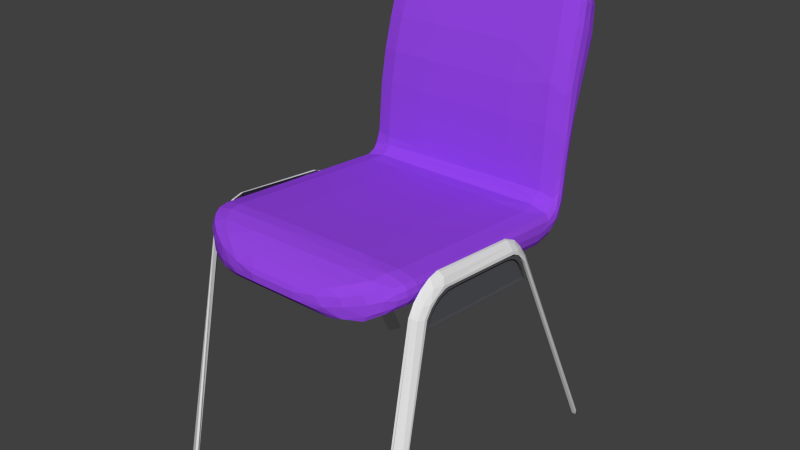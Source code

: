 # Source: chair.blend  (saved by Blender 2.80.41; exported with 4.5.12 LTS)
import bpy
from mathutils import Matrix  # noqa: F401  (used for matrix-valued properties, if any)

bpy.ops.wm.read_factory_settings(use_empty=True)
scene = bpy.context.scene
scene.name = 'Scene'

# ---- collections
col_collection_1 = bpy.data.collections.new('Collection 1'); scene.collection.children.link(col_collection_1)

# ---- materials (node trees are filled in below, after node groups)
mat_material = bpy.data.materials.new('Material')
mat_material.alpha_threshold = 0.0
mat_material.use_transparent_shadow = False
mat_material.roughness = 0.5
mat_material.specular_intensity = 1.0
mat_black = bpy.data.materials.new('black')
mat_black.alpha_threshold = 0.0
mat_black.use_transparent_shadow = False
mat_black.diffuse_color = (0.09618, 0.0968, 0.1065, 1.0)
mat_black.specular_color = (0.35, 0.35, 0.35)
mat_black.roughness = 0.5
mat_black.specular_intensity = 0.125
mat_purple_001 = bpy.data.materials.new('purple.001')
mat_purple_001.alpha_threshold = 0.0
mat_purple_001.use_transparent_shadow = False
mat_purple_001.diffuse_color = (0.3094, 0.06279, 0.8, 1.0)
mat_purple_001.roughness = 0.5
mat_purple_001.specular_intensity = 0.1944

# ---- material node trees

# ---- world
world_world = bpy.data.worlds.new('World'); scene.world = world_world
world_world.color = (0.05088, 0.05088, 0.05088)
world_world.use_sun_shadow = False
world_world.sun_shadow_jitter_overblur = 0.0
world_world.cycles.sampling_method = 'NONE'
world_world.cycles.sample_map_resolution = 256

# ---- meshes
me_chair_001_002 = bpy.data.meshes.new('Chair_001.002')
me_chair_001_002.from_pydata([(260.7, -11.25, 206.9), (263.2, -11.87, 201.9), (251.7, -10.55, 212.6), (241.5, -10.16, 215.8), (236.0, -10.32, 214.4), (238.5, -10.94, 209.4), (247.5, -11.64, 203.7), (257.7, -12.03, 200.5), (252.4, 392.2, 113.1), (252.2, 393.5, 118.6), (246.5, 395.5, 127.4), (238.5, 397.1, 134.4), (233.0, 397.3, 135.4), (233.1, 396.1, 129.9), (238.9, 394.0, 121.1), (246.8, 392.4, 114.1), (252.2, 399.5, 116.8), (252.3, 397.7, 111.5), (246.5, 402.6, 125.4), (238.5, 405.0, 132.1), (233.0, 405.3, 133.1), (233.1, 403.4, 127.8), (238.8, 400.4, 119.3), (246.8, 398.0, 112.5), (252.1, 405.2, 114.4), (252.3, 402.7, 109.4), (246.4, 409.2, 122.6), (238.5, 412.3, 129.0), (233.0, 412.8, 130.0), (233.1, 410.3, 124.9), (238.8, 406.3, 116.8), (246.7, 403.2, 110.3), (252.1, 410.4, 111.5), (252.2, 407.4, 106.7), (246.4, 415.2, 119.2), (238.5, 419.0, 125.3), (232.9, 419.6, 126.2), (233.1, 416.6, 121.4), (238.8, 411.8, 113.8), (246.7, 408.0, 107.7), (252.1, 415.2, 108.2), (252.2, 411.7, 103.7), (246.4, 420.8, 115.3), (238.5, 425.2, 121.0), (232.9, 425.9, 121.8), (233.1, 422.4, 117.4), (238.8, 416.8, 110.2), (246.7, 412.4, 104.6), (252.1, 419.6, 104.4), (252.2, 415.7, 100.3), (246.4, 425.8, 111.0), (238.5, 430.8, 116.2), (232.9, 431.5, 117.0), (233.1, 427.6, 112.9), (238.7, 421.4, 106.3), (246.7, 416.4, 101.1), (252.1, 427.2, 95.82), (252.2, 422.6, 92.45), (246.4, 434.5, 101.2), (238.5, 440.2, 105.5), (232.9, 441.1, 106.2), (233.1, 436.6, 102.8), (238.8, 429.3, 97.38), (246.7, 423.5, 93.1), (252.1, 433.0, 86.59), (252.3, 428.0, 83.97), (246.4, 441.0, 90.77), (238.4, 447.4, 94.08), (232.9, 448.3, 94.58), (233.0, 443.3, 91.97), (238.8, 435.3, 87.78), (246.7, 428.9, 84.47), (252.1, 437.0, 77.39), (252.3, 431.6, 75.59), (246.4, 445.5, 80.28), (238.4, 452.3, 82.56), (232.8, 453.3, 82.89), (233.0, 447.9, 81.08), (238.8, 439.4, 78.2), (246.8, 432.6, 75.92), (252.2, 439.1, 69.03), (252.4, 433.5, 68.18), (246.4, 448.0, 70.38), (238.3, 455.0, 71.44), (232.8, 456.0, 71.59), (233.0, 450.4, 70.74), (238.8, 441.5, 69.39), (246.8, 434.5, 68.33), (252.2, 439.5, 62.38), (252.5, 433.9, 62.87), (246.3, 448.4, 61.62), (238.2, 455.4, 61.01), (232.7, 456.3, 60.93), (246.9, 434.9, 62.78), (253.9, 420.2, -82.7), (252.9, 425.7, -83.2), (245.8, 433.7, -83.94), (236.9, 439.5, -84.47), (231.2, 439.7, -84.49), (248.3, 420.4, -82.72), (252.9, 425.2, -89.22), (254.0, 419.7, -88.68), (245.8, 433.2, -90.01), (236.8, 439.0, -90.59), (231.2, 439.1, -90.6), (248.3, 419.9, -88.7), (252.9, 424.5, -95.02), (254.0, 419.1, -94.11), (245.8, 432.4, -96.33), (236.8, 438.1, -97.28), (231.2, 438.2, -97.31), (248.4, 419.2, -94.14), (253.0, 423.3, -100.7), (254.0, 418.0, -99.21), (245.8, 431.0, -102.8), (236.8, 436.5, -104.4), (231.1, 436.7, -104.4), (248.4, 418.1, -99.25), (253.0, 421.4, -106.3), (254.1, 416.3, -104.1), (245.8, 428.7, -109.5), (236.7, 433.9, -111.8), (231.1, 434.0, -111.8), (248.4, 416.4, -104.2), (253.0, 418.4, -112.0), (254.1, 413.7, -109.1), (245.8, 425.1, -116.2), (236.7, 430.0, -119.3), (231.1, 430.1, -119.3), (248.4, 413.8, -109.1), (253.0, 413.6, -118.5), (254.1, 409.4, -114.8), (245.8, 419.6, -123.7), (236.7, 423.8, -127.5), (231.1, 423.9, -127.6), (248.4, 409.5, -114.9), (253.0, 406.7, -125.2), (254.1, 403.1, -121.0), (245.8, 411.9, -131.2), (236.8, 415.6, -135.6), (231.1, 415.7, -135.7), (232.2, 412.1, -131.4), (239.4, 406.9, -125.4), (248.5, 403.2, -121.1), (253.1, 397.4, -132.2), (254.2, 394.4, -127.6), (245.9, 401.8, -138.8), (236.8, 405.0, -143.5), (231.2, 405.1, -143.6), (232.3, 402.0, -139.0), (239.5, 397.6, -132.4), (248.5, 394.4, -127.7), (253.1, 385.3, -139.5), (254.2, 382.7, -134.6), (245.9, 389.1, -146.4), (236.9, 391.7, -151.4), (231.2, 391.8, -151.5), (232.3, 389.2, -146.7), (239.5, 385.4, -139.7), (248.6, 382.7, -134.7), (253.2, 369.9, -147.0), (254.3, 367.6, -142.0), (246.0, 373.2, -154.2), (236.9, 375.5, -159.4), (231.3, 375.5, -159.5), (232.4, 373.2, -154.5), (239.6, 370.0, -147.2), (248.7, 367.7, -142.1), (261.9, -6.061, -321.4), (260.3, -3.723, -326.2), (252.4, -0.5896, -332.8), (242.9, 1.503, -337.2), (237.3, 1.331, -336.8), (238.9, -1.007, -331.9), (246.7, -4.141, -325.4), (256.3, -6.233, -321.0)], [], [(89, 94, 101, 107, 106, 100, 95, 88), (1, 8, 9, 0), (0, 9, 10, 2), (2, 10, 11, 3), (3, 11, 12, 4), (4, 12, 13, 5), (5, 13, 14, 6), (6, 14, 15, 7), (7, 15, 8, 1), (16, 9, 8, 17), (18, 10, 9, 16), (19, 11, 10, 18), (20, 12, 11, 19), (21, 13, 12, 20), (22, 14, 13, 21), (23, 15, 14, 22), (17, 8, 15, 23), (24, 16, 17, 25), (26, 18, 16, 24), (27, 19, 18, 26), (28, 20, 19, 27), (29, 21, 20, 28), (30, 22, 21, 29), (31, 23, 22, 30), (25, 17, 23, 31), (32, 24, 25, 33), (34, 26, 24, 32), (35, 27, 26, 34), (36, 28, 27, 35), (37, 29, 28, 36), (38, 30, 29, 37), (39, 31, 30, 38), (33, 25, 31, 39), (40, 32, 33, 41), (42, 34, 32, 40), (43, 35, 34, 42), (44, 36, 35, 43), (45, 37, 36, 44), (46, 38, 37, 45), (47, 39, 38, 46), (41, 33, 39, 47), (48, 40, 41, 49), (50, 42, 40, 48), (51, 43, 42, 50), (52, 44, 43, 51), (53, 45, 44, 52), (54, 46, 45, 53), (55, 47, 46, 54), (49, 41, 47, 55), (56, 48, 49, 57), (58, 50, 48, 56), (59, 51, 50, 58), (60, 52, 51, 59), (61, 53, 52, 60), (62, 54, 53, 61), (63, 55, 54, 62), (57, 49, 55, 63), (64, 56, 57, 65), (66, 58, 56, 64), (67, 59, 58, 66), (68, 60, 59, 67), (70, 62, 61, 69), (65, 57, 63, 71), (72, 64, 65, 73), (74, 66, 64, 72), (75, 67, 66, 74), (76, 68, 67, 75), (78, 70, 69, 77), (73, 65, 71, 79), (80, 72, 73, 81), (82, 74, 72, 80), (83, 75, 74, 82), (84, 76, 75, 83), (86, 78, 77, 85), (81, 73, 79, 87), (88, 80, 81, 89), (90, 82, 80, 88), (91, 83, 82, 90), (92, 84, 83, 91), (89, 81, 87, 93), (101, 94, 99, 105), (88, 95, 100, 106, 108, 102, 96, 90), (90, 96, 102, 108, 109, 103, 97, 91), (91, 97, 103, 109, 110, 104, 98, 92), (107, 101, 105, 111), (112, 106, 107, 113), (114, 108, 106, 112), (115, 109, 108, 114), (116, 110, 109, 115), (113, 107, 111, 117), (118, 112, 113, 119), (120, 114, 112, 118), (121, 115, 114, 120), (122, 116, 115, 121), (119, 113, 117, 123), (124, 118, 119, 125), (126, 120, 118, 124), (127, 121, 120, 126), (128, 122, 121, 127), (125, 119, 123, 129), (130, 124, 125, 131), (132, 126, 124, 130), (133, 127, 126, 132), (134, 128, 127, 133), (131, 125, 129, 135), (136, 130, 131, 137), (138, 132, 130, 136), (139, 133, 132, 138), (140, 134, 133, 139), (137, 131, 135, 143), (144, 136, 137, 145), (146, 138, 136, 144), (147, 139, 138, 146), (148, 140, 139, 147), (150, 142, 141, 149), (151, 143, 142, 150), (145, 137, 143, 151), (152, 144, 145, 153), (154, 146, 144, 152), (155, 147, 146, 154), (156, 148, 147, 155), (157, 149, 148, 156), (158, 150, 149, 157), (159, 151, 150, 158), (153, 145, 151, 159), (160, 152, 153, 161), (162, 154, 152, 160), (163, 155, 154, 162), (164, 156, 155, 163), (165, 157, 156, 164), (166, 158, 157, 165), (167, 159, 158, 166), (161, 153, 159, 167), (161, 168, 169, 160), (160, 169, 170, 162), (162, 170, 171, 163), (163, 171, 172, 164), (164, 172, 173, 165), (165, 173, 174, 166), (166, 174, 175, 167), (167, 175, 168, 161)])
_uv = me_chair_001_002.uv_layers.new(name='UVMap')
_uv.uv.foreach_set('vector', [0.473, 0.3498, 0.5705, 0.3607, 0.5745, 0.361, 0.5781, 0.3615, 0.5787, 0.3572, 0.5749, 0.3567, 0.5708, 0.3563, 0.4734, 0.3453, 0.4029, 0.6818, 0.4394, 0.3828, 0.4357, 0.3818, 0.3995, 0.6813, 0.3995, 0.6813, 0.4357, 0.3818, 0.4298, 0.3802, 0.3956, 0.6808, 0.3956, 0.6808, 0.4298, 0.3802, 0.4252, 0.379, 0.3935, 0.6805, 0.3935, 0.6805, 0.4252, 0.379, 0.4245, 0.3788, 0.3944, 0.6806, 0.386, 0.986, 0.4137, 0.7511, 0.4171, 0.7518, 0.3891, 0.9863, 0.3891, 0.9863, 0.4171, 0.7518, 0.4225, 0.7531, 0.3927, 0.9868, 0.3927, 0.9868, 0.4225, 0.7531, 0.4268, 0.7541, 0.3946, 0.987, 0.4037, 0.6819, 0.4387, 0.3827, 0.4394, 0.3828, 0.4029, 0.6818, 0.4369, 0.377, 0.4357, 0.3818, 0.4394, 0.3828, 0.4405, 0.3785, 0.4312, 0.3746, 0.4298, 0.3802, 0.4357, 0.3818, 0.4369, 0.377, 0.4267, 0.3727, 0.4252, 0.379, 0.4298, 0.3802, 0.4312, 0.3746, 0.426, 0.3724, 0.4245, 0.3788, 0.4252, 0.379, 0.4267, 0.3727, 0.4184, 0.7473, 0.4171, 0.7518, 0.4137, 0.7511, 0.4151, 0.7461, 0.4237, 0.7492, 0.4225, 0.7531, 0.4171, 0.7518, 0.4184, 0.7473, 0.4278, 0.7506, 0.4268, 0.7541, 0.4225, 0.7531, 0.4237, 0.7492, 0.4405, 0.3785, 0.4394, 0.3828, 0.4387, 0.3827, 0.4398, 0.3782, 0.4385, 0.3726, 0.4369, 0.377, 0.4405, 0.3785, 0.4419, 0.3745, 0.433, 0.3694, 0.4312, 0.3746, 0.4369, 0.377, 0.4385, 0.3726, 0.4287, 0.3669, 0.4267, 0.3727, 0.4312, 0.3746, 0.433, 0.3694, 0.4281, 0.3665, 0.426, 0.3724, 0.4267, 0.3727, 0.4287, 0.3669, 0.4202, 0.7431, 0.4184, 0.7473, 0.4151, 0.7461, 0.417, 0.7415, 0.4252, 0.7455, 0.4237, 0.7492, 0.4184, 0.7473, 0.4202, 0.7431, 0.4292, 0.7474, 0.4278, 0.7506, 0.4237, 0.7492, 0.4252, 0.7455, 0.4419, 0.3745, 0.4405, 0.3785, 0.4398, 0.3782, 0.4412, 0.3741, 0.4404, 0.3684, 0.4385, 0.3726, 0.4419, 0.3745, 0.4436, 0.3708, 0.4353, 0.3646, 0.433, 0.3694, 0.4385, 0.3726, 0.4404, 0.3684, 0.4312, 0.3616, 0.4287, 0.3669, 0.433, 0.3694, 0.4353, 0.3646, 0.4306, 0.3611, 0.4281, 0.3665, 0.4287, 0.3669, 0.4312, 0.3616, 0.4223, 0.7392, 0.4202, 0.7431, 0.417, 0.7415, 0.4194, 0.7373, 0.4271, 0.7421, 0.4252, 0.7455, 0.4202, 0.7431, 0.4223, 0.7392, 0.4308, 0.7445, 0.4292, 0.7474, 0.4252, 0.7455, 0.4271, 0.7421, 0.4436, 0.3708, 0.4419, 0.3745, 0.4412, 0.3741, 0.443, 0.3703, 0.4427, 0.3646, 0.4404, 0.3684, 0.4436, 0.3708, 0.4457, 0.3674, 0.4379, 0.3602, 0.4353, 0.3646, 0.4404, 0.3684, 0.4427, 0.3646, 0.4341, 0.3567, 0.4312, 0.3616, 0.4353, 0.3646, 0.4379, 0.3602, 0.4336, 0.3561, 0.4306, 0.3611, 0.4312, 0.3616, 0.4341, 0.3567, 0.4248, 0.7356, 0.4223, 0.7392, 0.4194, 0.7373, 0.4221, 0.7334, 0.4293, 0.739, 0.4271, 0.7421, 0.4223, 0.7392, 0.4248, 0.7356, 0.4327, 0.7418, 0.4308, 0.7445, 0.4271, 0.7421, 0.4293, 0.739, 0.4457, 0.3674, 0.4436, 0.3708, 0.443, 0.3703, 0.4451, 0.3668, 0.4452, 0.3611, 0.4427, 0.3646, 0.4457, 0.3674, 0.448, 0.3642, 0.4408, 0.3562, 0.4379, 0.3602, 0.4427, 0.3646, 0.4452, 0.3611, 0.4373, 0.3523, 0.4341, 0.3567, 0.4379, 0.3602, 0.4408, 0.3562, 0.4368, 0.3517, 0.4336, 0.3561, 0.4341, 0.3567, 0.4373, 0.3523, 0.4276, 0.7324, 0.4248, 0.7356, 0.4221, 0.7334, 0.4251, 0.73, 0.4317, 0.7362, 0.4293, 0.739, 0.4248, 0.7356, 0.4276, 0.7324, 0.4349, 0.7393, 0.4327, 0.7418, 0.4293, 0.739, 0.4317, 0.7362, 0.448, 0.3642, 0.4457, 0.3674, 0.4451, 0.3668, 0.4475, 0.3636, 0.451, 0.3551, 0.4452, 0.3611, 0.448, 0.3642, 0.4532, 0.3587, 0.4473, 0.3493, 0.4408, 0.3562, 0.4452, 0.3611, 0.451, 0.3551, 0.4445, 0.3448, 0.4373, 0.3523, 0.4408, 0.3562, 0.4473, 0.3493, 0.444, 0.3441, 0.4368, 0.3517, 0.4373, 0.3523, 0.4445, 0.3448, 0.4338, 0.7268, 0.4276, 0.7324, 0.4251, 0.73, 0.4318, 0.724, 0.4372, 0.7314, 0.4317, 0.7362, 0.4276, 0.7324, 0.4338, 0.7268, 0.4398, 0.7349, 0.4349, 0.7393, 0.4317, 0.7362, 0.4372, 0.7314, 0.4532, 0.3587, 0.448, 0.3642, 0.4475, 0.3636, 0.4528, 0.358, 0.4571, 0.3505, 0.451, 0.3551, 0.4532, 0.3587, 0.4589, 0.3545, 0.4543, 0.3441, 0.4473, 0.3493, 0.451, 0.3551, 0.4571, 0.3505, 0.4521, 0.3391, 0.4445, 0.3448, 0.4473, 0.3493, 0.4543, 0.3441, 0.4518, 0.3383, 0.444, 0.3441, 0.4445, 0.3448, 0.4521, 0.3391, 0.4431, 0.7276, 0.4372, 0.7314, 0.4338, 0.7268, 0.4405, 0.7227, 0.4589, 0.3545, 0.4532, 0.3587, 0.4528, 0.358, 0.4586, 0.3537, 0.4633, 0.3474, 0.4571, 0.3505, 0.4589, 0.3545, 0.4645, 0.3516, 0.4614, 0.3406, 0.4543, 0.3441, 0.4571, 0.3505, 0.4633, 0.3474, 0.4598, 0.3352, 0.4521, 0.3391, 0.4543, 0.3441, 0.4614, 0.3406, 0.4596, 0.3344, 0.4518, 0.3383, 0.4521, 0.3391, 0.4598, 0.3352, 0.449, 0.7251, 0.4431, 0.7276, 0.4405, 0.7227, 0.4472, 0.7198, 0.4645, 0.3516, 0.4589, 0.3545, 0.4586, 0.3537, 0.4643, 0.3508, 0.4689, 0.3457, 0.4633, 0.3474, 0.4645, 0.3516, 0.4695, 0.3501, 0.468, 0.3386, 0.4614, 0.3406, 0.4633, 0.3474, 0.4689, 0.3457, 0.4673, 0.333, 0.4598, 0.3352, 0.4614, 0.3406, 0.468, 0.3386, 0.4672, 0.3322, 0.4596, 0.3344, 0.4598, 0.3352, 0.4673, 0.333, 0.4545, 0.7238, 0.449, 0.7251, 0.4472, 0.7198, 0.4536, 0.7183, 0.4695, 0.3501, 0.4645, 0.3516, 0.4643, 0.3508, 0.4694, 0.3493, 0.4734, 0.3453, 0.4689, 0.3457, 0.4695, 0.3501, 0.473, 0.3498, 0.4739, 0.3383, 0.468, 0.3386, 0.4689, 0.3457, 0.4734, 0.3453, 0.4743, 0.3328, 0.4673, 0.333, 0.468, 0.3386, 0.4739, 0.3383, 0.4743, 0.332, 0.4672, 0.3322, 0.4673, 0.333, 0.4743, 0.3328, 0.473, 0.3498, 0.4695, 0.3501, 0.4694, 0.3493, 0.4731, 0.349, 0.5745, 0.361, 0.5705, 0.3607, 0.5705, 0.3605, 0.5745, 0.3609, 0.4734, 0.3453, 0.5708, 0.3563, 0.5749, 0.3567, 0.5787, 0.3572, 0.5796, 0.351, 0.5754, 0.3503, 0.5713, 0.35, 0.4739, 0.3383, 0.4739, 0.3383, 0.5713, 0.35, 0.5754, 0.3503, 0.5796, 0.351, 0.5802, 0.3465, 0.5758, 0.3458, 0.5717, 0.3454, 0.4743, 0.3328, 0.4743, 0.3328, 0.5717, 0.3454, 0.5758, 0.3458, 0.5802, 0.3465, 0.5803, 0.3464, 0.5758, 0.3456, 0.5717, 0.3452, 0.4743, 0.332, 0.5781, 0.3615, 0.5745, 0.361, 0.5745, 0.3609, 0.5781, 0.3614, 0.5825, 0.3582, 0.5787, 0.3572, 0.5781, 0.3615, 0.5815, 0.3624, 0.584, 0.3521, 0.5796, 0.351, 0.5787, 0.3572, 0.5825, 0.3582, 0.585, 0.3477, 0.5802, 0.3465, 0.5796, 0.351, 0.584, 0.3521, 0.585, 0.3476, 0.5803, 0.3464, 0.5802, 0.3465, 0.585, 0.3477, 0.5815, 0.3624, 0.5781, 0.3615, 0.5781, 0.3614, 0.5816, 0.3623, 0.5863, 0.3597, 0.5825, 0.3582, 0.5815, 0.3624, 0.5848, 0.3638, 0.5884, 0.3539, 0.584, 0.3521, 0.5825, 0.3582, 0.5863, 0.3597, 0.5899, 0.3498, 0.585, 0.3477, 0.584, 0.3521, 0.5884, 0.3539, 0.59, 0.3497, 0.585, 0.3476, 0.585, 0.3477, 0.5899, 0.3498, 0.5848, 0.3638, 0.5815, 0.3624, 0.5816, 0.3623, 0.5849, 0.3637, 0.5901, 0.3621, 0.5863, 0.3597, 0.5848, 0.3638, 0.5881, 0.3658, 0.5929, 0.3567, 0.5884, 0.3539, 0.5863, 0.3597, 0.5901, 0.3621, 0.595, 0.3529, 0.5899, 0.3498, 0.5884, 0.3539, 0.5929, 0.3567, 0.595, 0.3528, 0.59, 0.3497, 0.5899, 0.3498, 0.595, 0.3529, 0.5881, 0.3658, 0.5848, 0.3638, 0.5849, 0.3637, 0.5882, 0.3657, 0.5944, 0.3659, 0.5901, 0.3621, 0.5881, 0.3658, 0.592, 0.3692, 0.5979, 0.3612, 0.5929, 0.3567, 0.5901, 0.3621, 0.5944, 0.3659, 0.6005, 0.3578, 0.595, 0.3529, 0.5929, 0.3567, 0.5979, 0.3612, 0.6005, 0.3577, 0.595, 0.3528, 0.595, 0.3529, 0.6005, 0.3578, 0.592, 0.3692, 0.5881, 0.3658, 0.5882, 0.3657, 0.592, 0.3691, 0.5989, 0.3713, 0.5944, 0.3659, 0.592, 0.3692, 0.5961, 0.3742, 0.603, 0.3672, 0.5979, 0.3612, 0.5944, 0.3659, 0.5989, 0.3713, 0.6059, 0.3643, 0.6005, 0.3578, 0.5979, 0.3612, 0.603, 0.3672, 0.6059, 0.3642, 0.6005, 0.3577, 0.6005, 0.3578, 0.6059, 0.3643, 0.5961, 0.3742, 0.592, 0.3692, 0.592, 0.3691, 0.5962, 0.3741, 0.6036, 0.3787, 0.5989, 0.3713, 0.5961, 0.3742, 0.6005, 0.3811, 0.608, 0.3752, 0.603, 0.3672, 0.5989, 0.3713, 0.6036, 0.3787, 0.6112, 0.3727, 0.6059, 0.3643, 0.603, 0.3672, 0.608, 0.3752, 0.6113, 0.3726, 0.6059, 0.3642, 0.6059, 0.3643, 0.6112, 0.3727, 0.579, 0.7509, 0.5746, 0.7452, 0.5784, 0.742, 0.583, 0.7482, 0.576, 0.7529, 0.572, 0.7474, 0.5746, 0.7452, 0.579, 0.7509, 0.6005, 0.3811, 0.5961, 0.3742, 0.5962, 0.3741, 0.6006, 0.3811, 0.6085, 0.3883, 0.6036, 0.3787, 0.6005, 0.3811, 0.6052, 0.3904, 0.6132, 0.3853, 0.608, 0.3752, 0.6036, 0.3787, 0.6085, 0.3883, 0.6165, 0.3832, 0.6112, 0.3727, 0.608, 0.3752, 0.6132, 0.3853, 0.6166, 0.3832, 0.6113, 0.3726, 0.6112, 0.3727, 0.6165, 0.3832, 0.5878, 0.7561, 0.583, 0.7482, 0.5859, 0.7463, 0.5908, 0.7545, 0.5835, 0.7584, 0.579, 0.7509, 0.583, 0.7482, 0.5878, 0.7561, 0.5804, 0.7601, 0.576, 0.7529, 0.579, 0.7509, 0.5835, 0.7584, 0.6052, 0.3904, 0.6005, 0.3811, 0.6006, 0.3811, 0.6053, 0.3904, 0.6135, 0.4005, 0.6085, 0.3883, 0.6052, 0.3904, 0.6102, 0.4023, 0.6184, 0.3979, 0.6132, 0.3853, 0.6085, 0.3883, 0.6135, 0.4005, 0.6218, 0.3961, 0.6165, 0.3832, 0.6132, 0.3853, 0.6184, 0.3979, 0.6219, 0.3961, 0.6166, 0.3832, 0.6165, 0.3832, 0.6218, 0.3961, 0.5926, 0.7659, 0.5878, 0.7561, 0.5908, 0.7545, 0.5957, 0.7645, 0.5881, 0.7679, 0.5835, 0.7584, 0.5878, 0.7561, 0.5926, 0.7659, 0.5849, 0.7694, 0.5804, 0.7601, 0.5835, 0.7584, 0.5881, 0.7679, 0.6102, 0.4023, 0.6052, 0.3904, 0.6053, 0.3904, 0.6102, 0.4023, 0.6102, 0.4023, 0.7239, 0.6838, 0.7271, 0.6819, 0.6135, 0.4005, 0.6135, 0.4005, 0.7271, 0.6819, 0.7315, 0.6794, 0.6184, 0.3979, 0.6184, 0.3979, 0.7315, 0.6794, 0.7344, 0.6778, 0.6218, 0.3961, 0.6218, 0.3961, 0.7344, 0.6778, 0.7342, 0.6779, 0.6219, 0.3961, 0.5957, 0.7645, 0.6992, 0.9839, 0.6962, 0.9853, 0.5926, 0.7659, 0.5926, 0.7659, 0.6962, 0.9853, 0.6921, 0.9872, 0.5881, 0.7679, 0.5881, 0.7679, 0.6921, 0.9872, 0.6894, 0.9885, 0.5849, 0.7694, 0.6102, 0.4023, 0.7236, 0.6839, 0.7239, 0.6838, 0.6102, 0.4023])
me_chair_001_002.materials.append(mat_material)
me_chair_001_002.use_remesh_preserve_volume = False
me_chair_001_002.use_remesh_preserve_attributes = False
me_chair_001_002.use_mirror_vertex_groups = False
me_chair_001_002.update()
me_chair_001_001 = bpy.data.meshes.new('Chair_001.001')
me_chair_001_001.from_pydata([(254.3, 386.2, 112.5), (232.8, 386.2, 112.5), (232.8, 380.5, 113.0), (254.3, 380.5, 113.0), (254.3, 392.2, 111.3), (232.8, 392.2, 111.3), (254.3, 398.1, 109.3), (232.8, 398.1, 109.3), (254.3, 404.1, 106.2), (232.8, 404.1, 106.2), (254.3, 410.1, 102.0), (232.8, 410.1, 102.0), (254.3, 415.9, 96.42), (232.8, 415.9, 96.42), (254.3, 421.6, 89.38), (232.8, 421.6, 89.38), (254.3, 426.3, 81.46), (232.8, 426.3, 81.46), (254.3, 429.3, 73.35), (232.8, 429.3, 73.35), (254.3, 430.9, 65.1), (232.8, 430.9, 65.1), (254.3, 431.5, 56.73), (232.8, 431.5, 56.73), (254.3, 431.2, 48.28), (232.8, 431.2, 48.28), (254.3, 430.4, 39.76), (232.8, 430.4, 39.76), (254.3, 429.3, 31.21), (232.8, 429.3, 31.21), (254.3, 418.9, -78.7), (232.8, 418.9, -78.7), (254.3, 417.8, -85.15), (232.8, 417.8, -85.15), (254.3, 416.5, -91.54), (232.8, 416.5, -91.54), (254.3, 414.7, -97.83), (232.8, 414.7, -97.83), (254.3, 412.2, -104.0), (232.8, 412.2, -104.0), (254.3, 408.8, -109.9), (232.8, 408.8, -109.9), (254.3, 404.1, -115.5), (232.8, 404.1, -115.5), (254.3, 398.0, -120.9), (232.8, 398.0, -120.9), (254.3, 391.6, -125.5), (232.8, 391.6, -125.5), (254.3, 386.1, -129.2), (232.8, 386.1, -129.2), (254.3, 381.3, -132.1), (232.8, 381.3, -132.1), (254.3, 377.0, -134.4), (232.8, 377.0, -134.4), (254.3, 373.2, -136.2), (232.8, 373.2, -136.2), (254.3, 369.7, -137.7), (232.8, 369.7, -137.7), (254.3, 366.3, -139.0), (232.8, 366.3, -139.0), (254.3, 362.9, -140.4), (232.8, 362.9, -140.4), (254.3, 360.3, -141.1), (232.8, 360.3, -141.1), (254.3, 358.3, -141.1), (232.8, 358.3, -141.1), (254.3, 356.8, -140.6), (232.8, 356.8, -140.6), (254.3, 355.6, -139.6), (232.8, 355.6, -139.6), (254.3, 354.7, -138.5), (232.8, 354.7, -138.5), (254.3, 354.0, -137.2), (232.8, 354.0, -137.2), (247.6, 359.0, -136.4), (247.6, 359.1, -136.5), (247.6, 358.6, -135.9), (247.6, 359.8, -136.5), (247.6, 361.5, -136.0), (247.6, 364.6, -134.7), (247.6, 367.9, -133.4), (247.6, 371.3, -132.0), (247.6, 374.9, -130.3), (247.6, 379.0, -128.1), (247.6, 383.6, -125.3), (247.6, 389.0, -121.7), (247.6, 395.1, -117.2), (247.6, 400.8, -112.3), (247.6, 405.0, -107.2), (247.6, 408.1, -101.9), (247.6, 410.4, -96.33), (247.6, 412.0, -90.45), (247.6, 413.3, -84.31), (247.6, 414.3, -78.1), (247.6, 424.7, 31.73), (247.6, 383.9, 108.1), (247.6, 425.8, 40.28), (247.6, 426.6, 48.58), (247.6, 426.9, 56.66), (247.6, 426.3, 64.5), (247.6, 424.8, 72.08), (247.6, 422.1, 79.46), (247.6, 417.8, 86.74), (247.6, 412.5, 93.27), (247.6, 407.1, 98.39), (247.6, 401.7, 102.2), (247.6, 396.3, 105.0), (247.6, 390.9, 106.9), (247.6, 385.6, 108.0), (254.3, 383.9, 108.1), (254.3, 385.6, 108.0), (254.3, 390.9, 106.9), (254.3, 396.3, 105.0), (254.3, 401.7, 102.2), (254.3, 407.1, 98.39), (254.3, 412.5, 93.27), (254.3, 417.8, 86.74), (254.3, 422.1, 79.46), (254.3, 424.8, 72.08), (254.3, 426.3, 64.5), (254.3, 426.9, 56.66), (254.3, 426.6, 48.58), (254.3, 425.8, 40.28), (254.3, 424.7, 31.73), (254.3, 414.3, -78.1), (254.3, 413.3, -84.31), (254.3, 412.0, -90.45), (254.3, 410.4, -96.33), (254.3, 408.1, -101.9), (254.3, 405.0, -107.2), (254.3, 400.8, -112.3), (254.3, 395.1, -117.2), (254.3, 389.0, -121.7), (254.3, 383.6, -125.3), (254.3, 379.0, -128.1), (254.3, 374.9, -130.3), (254.3, 371.3, -132.0), (254.3, 367.9, -133.4), (254.3, 364.6, -134.7), (254.3, 361.5, -136.0), (254.3, 359.8, -136.5), (254.3, 359.1, -136.5), (254.3, 359.0, -136.4), (254.3, 359.0, -136.4), (254.3, 358.6, -135.9)], [], [(0, 1, 2, 3), (4, 5, 1, 0), (6, 7, 5, 4), (8, 9, 7, 6), (10, 11, 9, 8), (12, 13, 11, 10), (14, 15, 13, 12), (16, 17, 15, 14), (18, 19, 17, 16), (20, 21, 19, 18), (22, 23, 21, 20), (24, 25, 23, 22), (26, 27, 25, 24), (28, 29, 27, 26), (30, 31, 29, 28), (32, 33, 31, 30), (34, 35, 33, 32), (36, 37, 35, 34), (38, 39, 37, 36), (40, 41, 39, 38), (42, 43, 41, 40), (44, 45, 43, 42), (46, 47, 45, 44), (48, 49, 47, 46), (109, 95, 108, 110), (51, 49, 48, 50, 52, 54, 55, 53), (62, 63, 61, 60), (64, 65, 63, 62), (66, 67, 65, 64), (68, 69, 67, 66), (70, 71, 69, 68), (72, 73, 71, 70), (123, 94, 93, 92, 125, 124), (57, 55, 54, 56, 58, 60, 61, 59), (123, 124, 125, 32, 30, 28, 26, 24, 121, 122), (3, 109, 110, 0), (0, 110, 111, 4), (4, 111, 112, 6), (6, 112, 113, 8), (8, 113, 114, 10), (10, 114, 115, 12), (12, 115, 116, 14), (14, 116, 117, 16), (16, 117, 118, 18), (18, 118, 119, 20), (20, 119, 120, 22), (22, 120, 121, 24), (32, 125, 126, 34), (34, 126, 127, 36), (36, 127, 128, 38), (38, 128, 129, 40), (40, 129, 130, 42), (42, 130, 131, 44), (44, 131, 132, 46), (46, 132, 133, 48), (48, 133, 134, 50), (50, 134, 135, 52), (52, 135, 136, 54), (54, 136, 137, 56), (56, 137, 138, 58), (58, 138, 139, 60), (60, 139, 140, 62), (62, 140, 141, 64), (64, 141, 142, 66), (66, 142, 143, 68), (68, 143, 144, 70), (70, 144, 72), (110, 108, 107, 111), (111, 107, 106, 112), (112, 106, 105, 113), (113, 105, 104, 114), (114, 104, 103, 115), (115, 103, 102, 116), (116, 102, 101, 117), (117, 101, 100, 118), (118, 100, 99, 119), (119, 99, 98, 120), (120, 98, 97, 121), (121, 97, 96, 122), (122, 96, 94, 123), (125, 92, 91, 126), (126, 91, 90, 127), (127, 90, 89, 128), (128, 89, 88, 129), (129, 88, 87, 130), (130, 87, 86, 131), (131, 86, 85, 132), (132, 85, 84, 133), (133, 84, 83, 134), (134, 83, 82, 135), (135, 82, 81, 136), (136, 81, 80, 137), (137, 80, 79, 138), (138, 79, 78, 139), (139, 78, 77, 140), (140, 77, 75, 141), (143, 74, 76, 144), (76, 95, 109, 144), (144, 109, 3, 72), (76, 75, 77, 78, 79, 80, 81, 82, 83, 84, 85, 86, 87, 88, 89, 90, 91, 92, 93, 94, 96, 97, 98, 99, 100, 101, 102, 103, 104, 105, 106, 107, 108, 95)])
_uv = me_chair_001_001.uv_layers.new(name='UVMap')
_uv.uv.foreach_set('vector', [0.7688, 0.4221, 0.7779, 0.4171, 0.7786, 0.4191, 0.7722, 0.4266, 0.7673, 0.4166, 0.7777, 0.4144, 0.7779, 0.4171, 0.7688, 0.4221, 0.7673, 0.411, 0.778, 0.4114, 0.7777, 0.4144, 0.7673, 0.4166, 0.7684, 0.4056, 0.7789, 0.4081, 0.778, 0.4114, 0.7673, 0.411, 0.7705, 0.4004, 0.7804, 0.4047, 0.7789, 0.4081, 0.7684, 0.4056, 0.7735, 0.3953, 0.7825, 0.4012, 0.7804, 0.4047, 0.7705, 0.4004, 0.7774, 0.3905, 0.7854, 0.3977, 0.7825, 0.4012, 0.7735, 0.3953, 0.7821, 0.3863, 0.7889, 0.3946, 0.7854, 0.3977, 0.7774, 0.3905, 0.787, 0.3831, 0.7925, 0.3923, 0.7889, 0.3946, 0.7821, 0.3863, 0.792, 0.3808, 0.7964, 0.3906, 0.7925, 0.3923, 0.787, 0.3831, 0.7971, 0.3792, 0.8004, 0.3894, 0.7964, 0.3906, 0.792, 0.3808, 0.8022, 0.3781, 0.8046, 0.3886, 0.8004, 0.3894, 0.7971, 0.3792, 0.8072, 0.3773, 0.8089, 0.3881, 0.8046, 0.3886, 0.8022, 0.3781, 0.8121, 0.3767, 0.8133, 0.3876, 0.8089, 0.3881, 0.8072, 0.3773, 0.868, 0.3712, 0.8688, 0.3819, 0.8133, 0.3876, 0.8121, 0.3767, 0.8722, 0.3709, 0.8721, 0.3817, 0.8688, 0.3819, 0.868, 0.3712, 0.8764, 0.371, 0.8754, 0.3817, 0.8721, 0.3817, 0.8722, 0.3709, 0.8807, 0.3714, 0.8787, 0.382, 0.8754, 0.3817, 0.8764, 0.371, 0.8851, 0.3724, 0.8819, 0.3827, 0.8787, 0.382, 0.8807, 0.3714, 0.8895, 0.3739, 0.8851, 0.3838, 0.8819, 0.3827, 0.8851, 0.3724, 0.8938, 0.3762, 0.8884, 0.3855, 0.8851, 0.3838, 0.8895, 0.3739, 0.8981, 0.3792, 0.8917, 0.3879, 0.8884, 0.3855, 0.8938, 0.3762, 0.902, 0.3824, 0.8947, 0.3905, 0.8917, 0.3879, 0.8981, 0.3792, 0.9051, 0.3855, 0.8971, 0.3929, 0.8947, 0.3905, 0.902, 0.3824, 0.7712, 0.3489, 0.7734, 0.3508, 0.7735, 0.3512, 0.7706, 0.3506, 0.899, 0.395, 0.8971, 0.3929, 0.9051, 0.3855, 0.9077, 0.3884, 0.9098, 0.3912, 0.9117, 0.394, 0.9019, 0.3986, 0.9006, 0.3969, 0.9157, 0.4067, 0.9052, 0.4045, 0.9048, 0.4034, 0.9155, 0.4034, 0.9152, 0.4096, 0.9054, 0.4054, 0.9052, 0.4045, 0.9157, 0.4067, 0.9142, 0.4121, 0.9054, 0.4062, 0.9054, 0.4054, 0.9152, 0.4096, 0.9126, 0.4144, 0.9051, 0.4067, 0.9054, 0.4062, 0.9142, 0.4121, 0.9105, 0.4162, 0.9047, 0.4072, 0.9051, 0.4067, 0.9126, 0.4144, 0.9081, 0.4174, 0.9043, 0.4075, 0.9047, 0.4072, 0.9105, 0.4162, 0.8119, 0.3743, 0.8115, 0.3709, 0.867, 0.3656, 0.8701, 0.365, 0.8709, 0.3683, 0.8675, 0.3689, 0.903, 0.4002, 0.9019, 0.3986, 0.9117, 0.394, 0.9133, 0.3969, 0.9146, 0.4, 0.9155, 0.4034, 0.9048, 0.4034, 0.9039, 0.4018, 0.8119, 0.3743, 0.8675, 0.3689, 0.8709, 0.3683, 0.8714, 0.3706, 0.868, 0.3712, 0.8121, 0.3767, 0.8076, 0.3771, 0.803, 0.3775, 0.803, 0.3751, 0.8074, 0.3748, 0.7686, 0.3475, 0.7712, 0.3489, 0.7706, 0.3506, 0.7685, 0.3507, 0.7685, 0.3507, 0.7706, 0.3506, 0.7707, 0.3541, 0.7685, 0.3543, 0.7685, 0.3543, 0.7707, 0.3541, 0.7715, 0.3574, 0.7694, 0.3581, 0.7694, 0.3581, 0.7715, 0.3574, 0.7731, 0.3607, 0.7711, 0.3618, 0.7711, 0.3618, 0.7731, 0.3607, 0.7753, 0.3639, 0.7735, 0.3653, 0.7735, 0.3653, 0.7753, 0.3639, 0.7782, 0.3669, 0.7766, 0.3686, 0.7766, 0.3686, 0.7782, 0.3669, 0.7819, 0.3699, 0.7805, 0.3718, 0.7805, 0.3718, 0.7819, 0.3699, 0.7859, 0.3723, 0.7849, 0.3744, 0.7849, 0.3744, 0.7859, 0.3723, 0.7901, 0.3739, 0.7894, 0.3761, 0.7894, 0.3761, 0.7901, 0.3739, 0.7943, 0.3748, 0.7939, 0.3771, 0.7939, 0.3771, 0.7943, 0.3748, 0.7986, 0.3752, 0.7985, 0.3775, 0.7985, 0.3775, 0.7986, 0.3752, 0.803, 0.3751, 0.803, 0.3775, 0.8714, 0.3706, 0.8709, 0.3683, 0.8742, 0.3676, 0.8748, 0.3698, 0.8748, 0.3698, 0.8742, 0.3676, 0.8774, 0.3666, 0.8782, 0.3687, 0.8782, 0.3687, 0.8774, 0.3666, 0.8805, 0.3652, 0.8816, 0.3673, 0.8816, 0.3673, 0.8805, 0.3652, 0.8835, 0.3635, 0.8849, 0.3654, 0.8849, 0.3654, 0.8835, 0.3635, 0.8864, 0.3611, 0.888, 0.3628, 0.888, 0.3628, 0.8864, 0.3611, 0.8892, 0.3581, 0.891, 0.3595, 0.891, 0.3595, 0.8892, 0.3581, 0.8916, 0.3548, 0.8935, 0.3561, 0.8935, 0.3561, 0.8916, 0.3548, 0.8936, 0.3519, 0.8956, 0.3531, 0.8956, 0.3531, 0.8936, 0.3519, 0.8952, 0.3493, 0.8972, 0.3504, 0.8972, 0.3504, 0.8952, 0.3493, 0.8964, 0.347, 0.8985, 0.348, 0.8985, 0.348, 0.8964, 0.347, 0.8974, 0.3448, 0.8996, 0.3457, 0.8996, 0.3457, 0.8974, 0.3448, 0.8982, 0.3428, 0.9004, 0.3434, 0.9004, 0.3434, 0.8982, 0.3428, 0.8988, 0.3406, 0.901, 0.341, 0.901, 0.341, 0.8988, 0.3406, 0.8991, 0.3384, 0.9014, 0.3386, 0.9014, 0.3386, 0.8991, 0.3384, 0.899, 0.3369, 0.9013, 0.3366, 0.9013, 0.3366, 0.899, 0.3369, 0.8987, 0.336, 0.9008, 0.3351, 0.9008, 0.3351, 0.8987, 0.336, 0.8983, 0.3354, 0.9001, 0.334, 0.9001, 0.334, 0.8983, 0.3354, 0.8977, 0.335, 0.8992, 0.3332, 0.8992, 0.3332, 0.8977, 0.335, 0.8968, 0.3345, 0.8983, 0.3326, 0.8983, 0.3326, 0.8968, 0.3345, 0.8973, 0.3321, 0.7706, 0.3506, 0.7735, 0.3512, 0.7738, 0.3537, 0.7707, 0.3541, 0.7707, 0.3541, 0.7738, 0.3537, 0.7746, 0.3564, 0.7715, 0.3574, 0.7715, 0.3574, 0.7746, 0.3564, 0.776, 0.3591, 0.7731, 0.3607, 0.7731, 0.3607, 0.776, 0.3591, 0.7779, 0.3618, 0.7753, 0.3639, 0.7753, 0.3639, 0.7779, 0.3618, 0.7805, 0.3646, 0.7782, 0.3669, 0.7782, 0.3669, 0.7805, 0.3646, 0.7838, 0.3672, 0.7819, 0.3699, 0.7819, 0.3699, 0.7838, 0.3672, 0.7874, 0.3694, 0.7859, 0.3723, 0.7859, 0.3723, 0.7874, 0.3694, 0.7911, 0.3707, 0.7901, 0.3739, 0.7901, 0.3739, 0.7911, 0.3707, 0.7949, 0.3715, 0.7943, 0.3748, 0.7943, 0.3748, 0.7949, 0.3715, 0.7988, 0.3718, 0.7986, 0.3752, 0.7986, 0.3752, 0.7988, 0.3718, 0.8029, 0.3718, 0.803, 0.3751, 0.803, 0.3751, 0.8029, 0.3718, 0.8071, 0.3714, 0.8074, 0.3748, 0.8074, 0.3748, 0.8071, 0.3714, 0.8115, 0.3709, 0.8119, 0.3743, 0.8709, 0.3683, 0.8701, 0.365, 0.8732, 0.3644, 0.8742, 0.3676, 0.8742, 0.3676, 0.8732, 0.3644, 0.8762, 0.3635, 0.8774, 0.3666, 0.8774, 0.3666, 0.8762, 0.3635, 0.879, 0.3623, 0.8805, 0.3652, 0.8805, 0.3652, 0.879, 0.3623, 0.8816, 0.3608, 0.8835, 0.3635, 0.8835, 0.3635, 0.8816, 0.3608, 0.8841, 0.3587, 0.8864, 0.3611, 0.8864, 0.3611, 0.8841, 0.3587, 0.8866, 0.3559, 0.8892, 0.3581, 0.8892, 0.3581, 0.8866, 0.3559, 0.8889, 0.3528, 0.8916, 0.3548, 0.8916, 0.3548, 0.8889, 0.3528, 0.8908, 0.3501, 0.8936, 0.3519, 0.8936, 0.3519, 0.8908, 0.3501, 0.8922, 0.3477, 0.8952, 0.3493, 0.8952, 0.3493, 0.8922, 0.3477, 0.8933, 0.3456, 0.8964, 0.347, 0.8964, 0.347, 0.8933, 0.3456, 0.8942, 0.3438, 0.8974, 0.3448, 0.8974, 0.3448, 0.8942, 0.3438, 0.8949, 0.3421, 0.8982, 0.3428, 0.8982, 0.3428, 0.8949, 0.3421, 0.8955, 0.3403, 0.8988, 0.3406, 0.8988, 0.3406, 0.8955, 0.3403, 0.8959, 0.3388, 0.8991, 0.3384, 0.8991, 0.3384, 0.8959, 0.3388, 0.8961, 0.338, 0.899, 0.3369, 0.899, 0.3369, 0.8961, 0.338, 0.8961, 0.3378, 0.8987, 0.336, 0.8977, 0.335, 0.8963, 0.3378, 0.8962, 0.3377, 0.8968, 0.3345, 0.8784, 0.3375, 0.7734, 0.3508, 0.8784, 0.3343, 0.8968, 0.3345, 0.8968, 0.3345, 0.7712, 0.3489, 0.8783, 0.332, 0.8973, 0.3321, 0.8962, 0.3377, 0.8961, 0.3378, 0.8961, 0.338, 0.8959, 0.3388, 0.8955, 0.3403, 0.8949, 0.3421, 0.8942, 0.3438, 0.8933, 0.3456, 0.8922, 0.3477, 0.8908, 0.3501, 0.8889, 0.3528, 0.8866, 0.3559, 0.8841, 0.3587, 0.8816, 0.3608, 0.879, 0.3623, 0.8762, 0.3635, 0.8732, 0.3644, 0.8701, 0.365, 0.867, 0.3656, 0.8115, 0.3709, 0.8071, 0.3714, 0.8029, 0.3718, 0.7988, 0.3718, 0.7949, 0.3715, 0.7911, 0.3707, 0.7874, 0.3694, 0.7838, 0.3672, 0.7805, 0.3646, 0.7779, 0.3618, 0.776, 0.3591, 0.7746, 0.3564, 0.7738, 0.3537, 0.7735, 0.3512, 0.8049, 0.3442])
me_chair_001_001.materials.append(mat_black)
me_chair_001_001.use_remesh_preserve_volume = False
me_chair_001_001.use_remesh_preserve_attributes = False
me_chair_001_001.use_mirror_vertex_groups = False
me_chair_001_001.update()
me_chair_001 = bpy.data.meshes.new('Chair_001')
me_chair_001.from_pydata([(73.75, 408.3, 212.9), (73.75, 413.2, 212.3), (46.8, 414.2, 215.3), (46.8, 409.7, 215.0), (-46.95, 414.2, 215.3), (-46.95, 409.7, 215.0), (-46.95, 421.9, 215.0), (46.8, 421.9, 215.0), (73.75, 422.3, 212.9), (190.5, 384.0, -221.8), (191.0, 377.1, -188.5), (108.0, 375.2, -188.5), (107.7, 382.0, -221.9), (-107.7, 382.0, -221.9), (-108.0, 375.2, -188.5), (94.89, 457.3, 171.1), (167.9, 455.4, 171.1), (180.4, 459.6, 156.9), (102.0, 461.5, 156.9), (148.6, 449.3, 185.3), (83.82, 451.2, 185.3), (-83.82, 451.2, 185.3), (-94.89, 457.3, 171.1), (-102.0, 461.5, 156.9), (107.8, 464.9, 123.0), (190.5, 463.0, 123.0), (190.2, 434.2, -188.3), (107.6, 436.1, -188.4), (187.8, 462.3, 142.7), (106.3, 464.2, 142.7), (-106.3, 464.2, 142.7), (-107.8, 464.9, 123.0), (-107.6, 436.1, -188.4), (205.1, 430.2, 171.1), (203.2, 419.4, 171.1), (217.4, 424.9, 156.9), (219.4, 435.1, 156.9), (181.0, 409.7, 185.3), (182.9, 422.0, 185.3), (203.2, 440.9, 171.1), (181.0, 434.3, 185.3), (217.4, 445.3, 156.9), (230.9, 439.2, 123.0), (228.9, 429.4, 123.0), (229.5, 392.4, -188.4), (231.4, 405.6, -188.4), (225.9, 428.3, 142.7), (227.8, 438.2, 142.7), (228.9, 448.9, 123.0), (225.9, 448.1, 142.7), (229.3, 418.9, -188.4), (229.2, 419.4, -219.6), (231.5, 408.8, -220.3), (229.6, 398.3, -220.9), (187.8, 414.1, 142.7), (180.4, 410.6, 156.9), (190.5, 415.3, 123.0), (167.9, 404.9, 171.1), (47.22, 429.2, 211.6), (84.51, 427.5, 210.4), (117.1, 440.1, 199.5), (65.81, 442.1, 199.5), (-47.22, 429.2, 211.6), (-65.81, 442.1, 199.5), (109.7, 413.6, 209.6), (107.8, 411.1, 209.6), (145.0, 407.5, 199.5), (146.9, 416.8, 199.5), (102.1, 407.7, 209.8), (107.8, 416.9, 209.6), (102.1, 422.5, 209.8), (145.0, 426.2, 199.5), (67.8, 808.7, -380.4), (42.16, 809.1, -381.3), (52.18, 812.6, -371.9), (77.19, 810.6, -376.3), (89.43, 810.7, -372.8), (83.1, 811.8, -370.8), (89.13, 811.9, -366.2), (76.86, 812.7, -364.4), (67.02, 813.3, -357.4), (41.92, 814.0, -358.7), (-83.82, 392.8, 185.3), (83.82, 392.8, 185.3), (148.6, 394.7, 185.3), (-107.2, 435.6, -218.8), (107.2, 435.6, -218.8), (189.6, 433.7, -218.8), (-47.22, 403.8, 211.6), (47.22, 403.8, 211.6), (84.51, 404.8, 210.4), (117.1, 393.5, 199.5), (65.81, 391.6, 199.5), (-65.81, 391.6, 199.5), (189.1, 394.6, -241.2), (106.8, 392.7, -241.8), (-106.8, 392.7, -241.8), (228.2, 426.2, -233.0), (230.7, 417.1, -235.4), (229.0, 408.0, -237.7), (-106.9, 441.4, -229.5), (106.9, 441.4, -229.5), (189.1, 439.5, -229.9), (188.5, 409.9, -255.5), (106.5, 408.1, -256.5), (-106.5, 408.1, -256.5), (227.0, 437.1, -241.0), (229.5, 429.6, -244.9), (227.9, 422.0, -248.9), (-106.4, 450.7, -234.1), (106.4, 450.7, -234.1), (188.2, 449.0, -235.0), (187.9, 427.5, -264.5), (106.3, 425.9, -265.9), (-106.3, 425.9, -265.9), (225.7, 450.6, -245.5), (228.0, 444.5, -250.5), (226.3, 438.2, -255.6), (-105.1, 462.0, -236.2), (105.6, 462.0, -236.2), (186.8, 460.5, -237.4), (187.1, 448.2, -270.2), (105.8, 447.0, -271.8), (-105.8, 447.0, -271.8), (224.4, 465.1, -248.3), (226.9, 460.8, -254.0), (225.3, 456.2, -259.7), (-105.2, 473.3, -237.0), (105.2, 473.3, -237.0), (186.0, 472.3, -238.5), (186.0, 471.7, -273.8), (105.1, 470.8, -275.5), (-105.1, 470.8, -275.5), (224.0, 481.9, -250.8), (226.2, 479.7, -256.6), (224.6, 477.0, -262.5), (-105.4, 484.4, -237.7), (105.4, 484.4, -237.7), (186.3, 484.2, -239.4), (185.6, 485.5, -275.6), (104.9, 484.6, -277.4), (-104.9, 484.6, -277.4), (224.1, 493.7, -252.1), (226.2, 492.2, -258.1), (224.4, 490.1, -264.0), (-105.6, 494.0, -238.5), (105.6, 494.0, -238.5), (186.6, 494.1, -240.3), (187.1, 523.4, -280.8), (105.8, 522.9, -282.6), (105.4, 563.7, -290.9), (186.3, 564.2, -289.1), (-105.8, 522.9, -282.6), (-105.4, 563.7, -290.9), (225.1, 530.1, -255.9), (227.2, 528.6, -262.1), (226.1, 570.0, -268.4), (224.1, 572.2, -260.8), (225.3, 526.9, -268.3), (224.3, 567.9, -276.1), (105.0, 576.4, -245.9), (-105.0, 576.4, -245.9), (-105.7, 533.2, -241.6), (105.7, 533.2, -241.6), (187.0, 532.9, -243.5), (185.8, 575.9, -247.8), (184.5, 603.2, -303.2), (104.4, 602.5, -305.0), (103.5, 638.6, -319.4), (182.9, 639.6, -317.6), (-104.4, 602.5, -305.0), (-103.5, 638.6, -319.4), (221.7, 614.9, -267.5), (223.9, 611.3, -278.4), (222.0, 650.5, -290.0), (219.8, 655.6, -276.9), (222.1, 607.7, -289.2), (220.2, 645.5, -303.0), (102.7, 660.7, -260.5), (-102.7, 660.7, -260.5), (-103.8, 619.9, -251.7), (103.8, 619.9, -251.7), (183.6, 619.4, -253.5), (181.7, 660.8, -262.4), (171.1, 733.4, -351.4), (96.53, 724.2, -351.2), (85.83, 753.2, -362.2), (152.5, 765.7, -363.5), (-96.53, 724.2, -351.2), (-85.83, 753.2, -362.2), (212.3, 756.0, -307.5), (212.8, 750.3, -322.4), (192.6, 782.4, -334.6), (192.6, 786.8, -319.6), (209.2, 744.1, -337.2), (188.4, 777.2, -349.6), (176.3, 759.5, -292.4), (159.6, 789.7, -304.6), (90.21, 787.9, -303.6), (99.65, 756.3, -290.7), (129.6, 789.1, -372.7), (72.86, 777.1, -371.5), (56.68, 794.6, -378.8), (101.0, 801.1, -378.3), (-72.86, 777.1, -371.5), (-102.9, 665.4, -329.6), (102.9, 665.4, -329.6), (182.0, 667.0, -327.8), (-101.9, 691.9, -339.4), (101.9, 691.9, -339.4), (180.2, 695.2, -337.9), (162.9, 804.9, -336.6), (164.1, 802.4, -348.3), (128.1, 808.8, -360.1), (125.6, 809.7, -353.6), (161.2, 799.2, -359.8), (126.5, 807.3, -366.5), (219.2, 673.7, -313.0), (220.9, 679.7, -299.0), (218.7, 685.5, -285.1), (217.6, 704.1, -323.5), (219.6, 711.5, -309.4), (217.6, 718.6, -295.3), (132.6, 806.7, -322.1), (98.57, 811.1, -340.7), (55.11, 811.3, -338.8), (74.72, 806.0, -320.4), (180.6, 690.8, -270.3), (102.0, 689.9, -268.5), (-102.0, 689.9, -268.5), (179.8, 724.4, -280.8), (101.6, 722.5, -279.0), (-101.6, 722.5, -279.0), (-99.65, 756.3, -290.7), (223.2, 428.4, -188.4), (222.8, 428.0, -219.1), (223.2, 457.3, 123.0), (220.1, 456.5, 142.7), (211.7, 453.8, 156.9), (197.4, 449.6, 171.1), (175.3, 443.5, 185.3), (139.2, 434.4, 199.5), (221.9, 434.0, -231.1), (220.8, 444.0, -237.4), (219.4, 456.3, -240.8), (218.3, 469.2, -242.7), (218.2, 483.3, -244.4), (218.5, 494.2, -245.5), (219.3, 531.7, -249.0), (218.0, 574.3, -253.3), (215.6, 617.7, -259.0), (213.6, 659.0, -267.8), (212.3, 689.2, -275.7), (211.4, 723.0, -286.0), (206.9, 759.2, -297.8), (187.7, 789.2, -309.8), (157.2, 806.3, -327.7), (118.9, 810.6, -346.4), (139.2, 399.2, 199.5), (220.1, 419.9, 142.7), (223.2, 421.1, 123.0), (223.7, 382.9, -188.5), (223.6, 389.7, -221.5), (175.3, 400.4, 185.3), (197.4, 410.7, 171.1), (211.7, 416.4, 156.9), (222.5, 400.1, -239.8), (221.6, 415.0, -252.7), (220.5, 432.1, -260.7), (219.5, 451.7, -265.6), (218.5, 474.1, -268.8), (218.1, 487.6, -270.5), (219.4, 524.9, -275.3), (218.5, 565.8, -283.5), (216.4, 605.0, -297.7), (214.5, 641.9, -312.2), (213.5, 669.7, -322.4), (211.6, 699.0, -332.8), (202.0, 739.2, -346.8), (180.9, 772.7, -359.3), (154.4, 795.6, -368.4), (120.9, 805.0, -373.4), (-72.83, 408.3, 212.9), (-72.83, 413.2, 212.3), (-72.83, 422.3, 212.9), (-190.9, 377.1, -188.5), (-190.5, 384.0, -221.8), (-180.4, 459.6, 156.9), (-167.9, 455.4, 171.1), (-148.6, 449.3, 185.3), (-190.2, 434.2, -188.3), (-190.5, 463.0, 123.0), (-187.8, 462.3, 142.7), (-217.4, 424.9, 156.9), (-203.2, 419.4, 171.1), (-205.1, 430.2, 171.1), (-219.4, 435.1, 156.9), (-181.0, 409.7, 185.3), (-182.9, 422.0, 185.3), (-181.0, 434.3, 185.3), (-203.2, 440.9, 171.1), (-217.4, 445.3, 156.9), (-229.5, 392.4, -188.4), (-228.9, 429.4, 123.0), (-230.9, 439.2, 123.0), (-231.4, 405.6, -188.4), (-225.9, 428.3, 142.7), (-227.8, 438.2, 142.7), (-225.9, 448.1, 142.7), (-228.9, 448.9, 123.0), (-229.3, 418.9, -188.4), (-229.2, 419.4, -219.6), (-231.5, 408.8, -220.3), (-229.6, 398.3, -220.9), (-180.4, 410.6, 156.9), (-187.8, 414.1, 142.7), (-190.5, 415.3, 123.0), (-167.9, 404.9, 171.1), (-117.0, 440.1, 199.5), (-84.51, 427.5, 210.4), (-145.0, 407.5, 199.5), (-107.8, 411.1, 209.6), (-109.7, 413.6, 209.6), (-146.9, 416.8, 199.5), (-102.1, 407.7, 209.8), (-102.1, 422.5, 209.8), (-107.8, 416.9, 209.6), (-145.0, 426.2, 199.5), (-67.8, 808.7, -380.4), (-77.19, 810.6, -376.3), (-52.18, 812.6, -371.9), (-42.16, 809.1, -381.3), (-89.43, 810.7, -372.8), (-83.09, 811.8, -370.8), (-89.13, 811.9, -366.2), (-76.86, 812.7, -364.4), (-67.02, 813.3, -357.4), (-41.92, 814.0, -358.7), (-148.6, 394.7, 185.3), (-189.6, 433.7, -218.8), (-84.51, 404.8, 210.4), (-117.0, 393.5, 199.5), (-189.1, 394.6, -241.2), (-228.2, 426.2, -233.0), (-230.7, 417.1, -235.4), (-229.0, 408.0, -237.7), (-189.1, 439.5, -229.9), (-188.5, 409.9, -255.5), (-227.0, 437.1, -241.0), (-229.5, 429.6, -244.9), (-227.9, 422.0, -248.9), (-188.2, 449.0, -235.0), (-187.9, 427.5, -264.5), (-225.7, 450.6, -245.5), (-228.0, 444.5, -250.5), (-226.3, 438.2, -255.6), (-186.8, 460.5, -237.4), (-187.1, 448.2, -270.2), (-224.4, 465.1, -248.3), (-226.9, 460.8, -254.0), (-225.3, 456.2, -259.7), (-186.0, 472.3, -238.5), (-186.0, 471.7, -273.8), (-224.0, 481.9, -250.8), (-226.2, 479.7, -256.6), (-224.6, 477.0, -262.5), (-186.3, 484.2, -239.4), (-185.6, 485.5, -275.6), (-224.1, 493.7, -252.1), (-226.2, 492.2, -258.1), (-224.3, 490.1, -264.0), (-186.6, 494.1, -240.3), (-187.1, 523.4, -280.8), (-186.3, 564.2, -289.1), (-225.1, 530.1, -255.9), (-224.1, 572.2, -260.8), (-226.1, 570.0, -268.4), (-227.2, 528.6, -262.1), (-224.3, 567.9, -276.1), (-225.3, 526.9, -268.3), (-185.8, 575.9, -247.8), (-187.0, 532.9, -243.5), (-184.5, 603.2, -303.2), (-182.9, 639.6, -317.6), (-221.7, 614.9, -267.5), (-219.8, 655.6, -276.9), (-222.0, 650.5, -290.0), (-223.9, 611.3, -278.4), (-220.2, 645.5, -303.0), (-222.1, 607.7, -289.2), (-181.7, 660.8, -262.4), (-183.6, 619.4, -253.5), (-171.1, 733.4, -351.4), (-152.5, 765.7, -363.5), (-212.3, 756.0, -307.5), (-192.6, 786.8, -319.6), (-192.6, 782.4, -334.6), (-212.8, 750.3, -322.4), (-188.4, 777.2, -349.6), (-209.2, 744.1, -337.2), (0.0, 785.1, -304.8), (-90.21, 787.9, -303.6), (-159.6, 789.7, -304.6), (-176.3, 759.5, -292.4), (-101.0, 801.1, -378.3), (-56.68, 794.6, -378.8), (-129.6, 789.1, -372.7), (-182.0, 667.0, -327.8), (-180.2, 695.2, -337.9), (-162.9, 804.9, -336.6), (-125.6, 809.7, -353.6), (-128.1, 808.8, -360.1), (-164.1, 802.4, -348.3), (-126.5, 807.3, -366.5), (-161.2, 799.2, -359.8), (-219.2, 673.7, -313.0), (-220.9, 679.7, -299.0), (-218.7, 685.5, -285.1), (-217.6, 704.1, -323.5), (-219.6, 711.5, -309.4), (-217.5, 718.6, -295.3), (0.0, 811.2, -338.8), (-55.11, 811.3, -338.8), (-74.72, 806.0, -320.4), (-98.57, 811.1, -340.7), (-132.6, 806.7, -322.1), (-180.6, 690.8, -270.3), (-179.8, 724.4, -280.8), (-223.2, 428.4, -188.4), (-222.8, 428.0, -219.1), (-223.2, 457.3, 123.0), (-220.1, 456.5, 142.7), (-211.7, 453.8, 156.9), (-197.4, 449.6, 171.1), (-175.3, 443.5, 185.3), (-139.2, 434.4, 199.5), (-221.9, 434.0, -231.1), (-220.8, 444.0, -237.4), (-219.4, 456.3, -240.8), (-218.3, 469.2, -242.7), (-218.2, 483.3, -244.4), (-218.5, 494.2, -245.5), (-219.3, 531.7, -249.0), (-218.0, 574.3, -253.3), (-215.6, 617.7, -259.0), (-213.5, 659.0, -267.8), (-212.3, 689.2, -275.7), (-211.4, 723.0, -286.0), (-206.9, 759.2, -297.8), (-187.7, 789.2, -309.8), (-157.2, 806.3, -327.7), (-118.9, 810.6, -346.4), (-139.2, 399.2, 199.5), (-220.1, 419.9, 142.7), (-223.2, 421.1, 123.0), (-223.7, 382.9, -188.5), (-223.6, 389.7, -221.5), (-175.3, 400.4, 185.3), (-197.4, 410.7, 171.1), (-211.7, 416.4, 156.9), (-222.5, 400.1, -239.8), (-221.6, 415.0, -252.7), (-220.5, 432.1, -260.7), (-219.5, 451.7, -265.6), (-218.5, 474.1, -268.8), (-218.1, 487.6, -270.5), (-219.4, 524.9, -275.3), (-218.5, 565.8, -283.5), (-216.4, 605.0, -297.7), (-214.5, 641.9, -312.2), (-213.5, 669.7, -322.4), (-211.6, 699.0, -332.8), (-202.0, 739.2, -346.8), (-180.9, 772.7, -359.3), (-154.4, 795.6, -368.4), (-120.9, 805.0, -373.4)], [], [(0, 1, 2, 3), (2, 4, 5, 3), (6, 4, 2, 7), (8, 7, 2, 1), (9, 10, 11, 12), (13, 12, 11, 14), (15, 16, 17, 18), (19, 16, 15, 20), (21, 20, 15, 22), (23, 22, 15, 18), (24, 25, 26, 27), (28, 25, 24, 29), (30, 29, 24, 31), (32, 31, 24, 27), (33, 34, 35, 36), (37, 34, 33, 38), (33, 39, 40, 38), (41, 39, 33, 36), (42, 43, 44, 45), (46, 43, 42, 47), (42, 48, 49, 47), (50, 48, 42, 45), (51, 50, 45, 52), (45, 44, 53, 52), (58, 59, 60, 61), (8, 59, 58, 7), (58, 62, 6, 7), (63, 62, 58, 61), (61, 60, 19, 20), (21, 63, 61, 20), (64, 65, 66, 67), (1, 68, 65, 64), (69, 70, 1, 64), (71, 69, 64, 67), (67, 66, 37, 38), (40, 71, 67, 38), (47, 49, 41, 36), (35, 46, 47, 36), (72, 73, 74, 75), (76, 75, 74, 77), (78, 77, 74, 79), (80, 79, 74, 81), (85, 32, 27, 86), (27, 26, 87, 86), (5, 88, 89, 3), (0, 3, 89, 90), (91, 90, 89, 92), (93, 92, 89, 88), (84, 91, 92, 83), (82, 83, 92, 93), (17, 28, 29, 18), (23, 18, 29, 30), (94, 9, 12, 95), (96, 95, 12, 13), (97, 51, 52, 98), (52, 53, 99, 98), (100, 85, 86, 101), (86, 87, 102, 101), (103, 94, 95, 104), (105, 104, 95, 96), (106, 97, 98, 107), (98, 99, 108, 107), (109, 100, 101, 110), (101, 102, 111, 110), (112, 103, 104, 113), (114, 113, 104, 105), (115, 106, 107, 116), (107, 108, 117, 116), (118, 109, 110, 119), (110, 111, 120, 119), (121, 112, 113, 122), (123, 122, 113, 114), (124, 115, 116, 125), (116, 117, 126, 125), (127, 118, 119, 128), (119, 120, 129, 128), (130, 121, 122, 131), (132, 131, 122, 123), (133, 124, 125, 134), (125, 126, 135, 134), (136, 127, 128, 137), (128, 129, 138, 137), (139, 130, 131, 140), (131, 132, 141, 140), (142, 133, 134, 143), (144, 143, 134, 135), (145, 136, 137, 146), (147, 146, 137, 138), (148, 149, 150, 151), (150, 149, 152, 153), (154, 155, 156, 157), (158, 159, 156, 155), (160, 161, 162, 163), (164, 165, 160, 163), (166, 167, 168, 169), (168, 167, 170, 171), (151, 150, 167, 166), (167, 150, 153, 170), (140, 141, 152, 149), (148, 139, 140, 149), (172, 173, 174, 175), (176, 177, 174, 173), (157, 156, 173, 172), (159, 176, 173, 156), (158, 155, 143, 144), (154, 142, 143, 155), (178, 179, 180, 181), (182, 183, 178, 181), (181, 180, 161, 160), (165, 182, 181, 160), (164, 163, 146, 147), (146, 163, 162, 145), (184, 185, 186, 187), (186, 185, 188, 189), (190, 191, 192, 193), (194, 195, 192, 191), (196, 197, 198, 199), (200, 201, 202, 203), (187, 186, 201, 200), (201, 186, 189, 204), (168, 171, 205, 206), (207, 169, 168, 206), (206, 205, 208, 209), (210, 207, 206, 209), (209, 208, 188, 185), (184, 210, 209, 185), (211, 212, 213, 214), (215, 216, 213, 212), (193, 192, 212, 211), (195, 215, 212, 192), (217, 218, 174, 177), (219, 175, 174, 218), (220, 221, 218, 217), (222, 219, 218, 221), (194, 191, 221, 220), (190, 222, 221, 191), (223, 224, 225, 226), (197, 223, 226, 198), (227, 228, 178, 183), (178, 228, 229, 179), (230, 231, 228, 227), (228, 231, 232, 229), (196, 199, 231, 230), (231, 199, 233, 232), (224, 80, 81, 225), (214, 213, 77, 78), (216, 76, 77, 213), (87, 26, 234, 235), (234, 50, 51, 235), (236, 48, 50, 234), (26, 25, 236, 234), (49, 48, 236, 237), (236, 25, 28, 237), (41, 49, 237, 238), (237, 28, 17, 238), (239, 39, 41, 238), (17, 16, 239, 238), (40, 39, 239, 240), (239, 16, 19, 240), (241, 71, 40, 240), (19, 60, 241, 240), (70, 69, 71, 241), (60, 59, 70, 241), (8, 1, 70, 59), (102, 87, 235, 242), (235, 51, 97, 242), (111, 102, 242, 243), (242, 97, 106, 243), (120, 111, 243, 244), (243, 106, 115, 244), (129, 120, 244, 245), (244, 115, 124, 245), (138, 129, 245, 246), (245, 124, 133, 246), (147, 138, 246, 247), (142, 247, 246, 133), (142, 154, 248, 247), (147, 247, 248, 164), (154, 157, 249, 248), (164, 248, 249, 165), (157, 172, 250, 249), (165, 249, 250, 182), (172, 175, 251, 250), (182, 250, 251, 183), (175, 219, 252, 251), (183, 251, 252, 227), (219, 222, 253, 252), (227, 252, 253, 230), (222, 190, 254, 253), (230, 253, 254, 196), (190, 193, 255, 254), (196, 254, 255, 197), (193, 211, 256, 255), (197, 255, 256, 223), (211, 214, 257, 256), (223, 256, 257, 224), (214, 78, 79, 257), (224, 257, 79, 80), (0, 90, 68, 1), (66, 65, 68, 258), (68, 90, 91, 258), (259, 54, 56, 260), (260, 43, 46, 259), (44, 43, 260, 261), (260, 56, 10, 261), (53, 44, 261, 262), (261, 10, 9, 262), (37, 66, 258, 263), (258, 91, 84, 263), (264, 34, 37, 263), (84, 57, 264, 263), (35, 34, 264, 265), (57, 55, 265, 264), (259, 46, 35, 265), (55, 54, 259, 265), (99, 53, 262, 266), (262, 9, 94, 266), (108, 99, 266, 267), (266, 94, 103, 267), (117, 108, 267, 268), (267, 103, 112, 268), (126, 117, 268, 269), (268, 112, 121, 269), (135, 126, 269, 270), (269, 121, 130, 270), (144, 135, 270, 271), (139, 271, 270, 130), (139, 148, 272, 271), (144, 271, 272, 158), (148, 151, 273, 272), (158, 272, 273, 159), (151, 166, 274, 273), (159, 273, 274, 176), (166, 169, 275, 274), (176, 274, 275, 177), (169, 207, 276, 275), (177, 275, 276, 217), (207, 210, 277, 276), (217, 276, 277, 220), (210, 184, 278, 277), (220, 277, 278, 194), (184, 187, 279, 278), (194, 278, 279, 195), (187, 200, 280, 279), (195, 279, 280, 215), (200, 203, 281, 280), (215, 280, 281, 216), (203, 72, 75, 281), (216, 281, 75, 76), (282, 5, 4, 283), (284, 283, 4, 6), (14, 285, 286, 13), (287, 288, 22, 23), (22, 288, 289, 21), (290, 291, 31, 32), (31, 291, 292, 30), (293, 294, 295, 296), (295, 294, 297, 298), (299, 300, 295, 298), (295, 300, 301, 296), (302, 303, 304, 305), (304, 303, 306, 307), (308, 309, 304, 307), (304, 309, 310, 305), (305, 310, 311, 312), (313, 302, 305, 312), (318, 319, 62, 63), (284, 6, 62, 319), (289, 318, 63, 21), (320, 321, 322, 323), (321, 324, 283, 322), (283, 325, 326, 322), (322, 326, 327, 323), (297, 320, 323, 298), (323, 327, 299, 298), (301, 308, 307, 296), (307, 306, 293, 296), (328, 329, 330, 331), (332, 333, 330, 329), (334, 335, 330, 333), (336, 337, 330, 335), (339, 290, 32, 85), (282, 340, 88, 5), (88, 340, 341, 93), (93, 341, 338, 82), (30, 292, 287, 23), (13, 286, 342, 96), (312, 311, 343, 344), (345, 313, 312, 344), (346, 339, 85, 100), (96, 342, 347, 105), (344, 343, 348, 349), (350, 345, 344, 349), (351, 346, 100, 109), (105, 347, 352, 114), (349, 348, 353, 354), (355, 350, 349, 354), (356, 351, 109, 118), (114, 352, 357, 123), (354, 353, 358, 359), (360, 355, 354, 359), (361, 356, 118, 127), (123, 357, 362, 132), (359, 358, 363, 364), (365, 360, 359, 364), (366, 361, 127, 136), (367, 141, 132, 362), (368, 369, 364, 363), (370, 365, 364, 369), (371, 366, 136, 145), (372, 373, 153, 152), (374, 375, 376, 377), (376, 378, 379, 377), (161, 380, 381, 162), (382, 383, 171, 170), (373, 382, 170, 153), (141, 367, 372, 152), (384, 385, 386, 387), (386, 388, 389, 387), (375, 384, 387, 376), (387, 389, 378, 376), (379, 370, 369, 377), (369, 368, 374, 377), (179, 390, 391, 180), (180, 391, 380, 161), (381, 371, 145, 162), (392, 393, 189, 188), (394, 395, 396, 397), (396, 398, 399, 397), (400, 198, 226, 423, 401), (401, 402, 403, 233), (404, 328, 331, 405), (202, 405, 331, 73), (406, 404, 405, 204), (202, 201, 204, 405), (393, 406, 204, 189), (171, 383, 407, 205), (205, 407, 408, 208), (208, 408, 392, 188), (409, 410, 411, 412), (411, 413, 414, 412), (395, 409, 412, 396), (412, 414, 398, 396), (415, 388, 386, 416), (386, 385, 417, 416), (418, 415, 416, 419), (416, 417, 420, 419), (399, 418, 419, 397), (419, 420, 394, 397), (422, 424, 425, 423), (423, 425, 402, 401), (426, 390, 179, 229), (427, 426, 229, 232), (403, 427, 232, 233), (421, 225, 81, 337), (421, 337, 422), (337, 336, 424, 422), (410, 334, 333, 411), (333, 332, 413, 411), (428, 290, 339, 429), (311, 310, 428, 429), (310, 309, 430, 428), (430, 291, 290, 428), (430, 309, 308, 431), (292, 291, 430, 431), (431, 308, 301, 432), (287, 292, 431, 432), (301, 300, 433, 432), (433, 288, 287, 432), (433, 300, 299, 434), (289, 288, 433, 434), (299, 327, 435, 434), (435, 318, 289, 434), (327, 326, 325, 435), (325, 319, 318, 435), (284, 319, 325, 283), (429, 339, 346, 436), (343, 311, 429, 436), (436, 346, 351, 437), (348, 343, 436, 437), (437, 351, 356, 438), (353, 348, 437, 438), (438, 356, 361, 439), (358, 353, 438, 439), (439, 361, 366, 440), (363, 358, 439, 440), (371, 441, 440, 366), (368, 363, 440, 441), (368, 441, 442, 374), (371, 381, 442, 441), (374, 442, 443, 375), (381, 380, 443, 442), (375, 443, 444, 384), (380, 391, 444, 443), (384, 444, 445, 385), (391, 390, 445, 444), (385, 445, 446, 417), (390, 426, 446, 445), (417, 446, 447, 420), (426, 427, 447, 446), (420, 447, 448, 394), (427, 403, 448, 447), (394, 448, 449, 395), (403, 402, 449, 448), (395, 449, 450, 409), (402, 425, 450, 449), (409, 450, 451, 410), (425, 424, 451, 450), (410, 451, 335, 334), (424, 336, 335, 451), (282, 283, 324, 340), (324, 321, 320, 452), (341, 340, 324, 452), (316, 315, 453, 454), (306, 303, 454, 453), (454, 303, 302, 455), (285, 316, 454, 455), (455, 302, 313, 456), (286, 285, 455, 456), (452, 320, 297, 457), (338, 341, 452, 457), (297, 294, 458, 457), (458, 317, 338, 457), (458, 294, 293, 459), (459, 314, 317, 458), (293, 306, 453, 459), (453, 315, 314, 459), (456, 313, 345, 460), (342, 286, 456, 460), (460, 345, 350, 461), (347, 342, 460, 461), (461, 350, 355, 462), (352, 347, 461, 462), (462, 355, 360, 463), (357, 352, 462, 463), (463, 360, 365, 464), (362, 357, 463, 464), (370, 465, 464, 365), (367, 362, 464, 465), (367, 465, 466, 372), (370, 379, 466, 465), (372, 466, 467, 373), (379, 378, 467, 466), (373, 467, 468, 382), (378, 389, 468, 467), (382, 468, 469, 383), (389, 388, 469, 468), (383, 469, 470, 407), (388, 415, 470, 469), (407, 470, 471, 408), (415, 418, 471, 470), (408, 471, 472, 392), (418, 399, 472, 471), (392, 472, 473, 393), (399, 398, 473, 472), (393, 473, 474, 406), (398, 414, 474, 473), (406, 474, 475, 404), (414, 413, 475, 474), (404, 475, 329, 328), (413, 332, 329, 475), (202, 73, 72, 203), (330, 74, 73, 331), (337, 81, 74, 330), (400, 401, 233, 199, 198), (226, 225, 421, 422, 423)])
_uv = me_chair_001.uv_layers.new(name='UVMap')
_uv.uv.foreach_set('vector', [0.4864, 0.1918, 0.4838, 0.1919, 0.4829, 0.1762, 0.4852, 0.1763, 0.4829, 0.1762, 0.4812, 0.126, 0.4836, 0.1257, 0.4852, 0.1763, 0.4771, 0.1265, 0.4812, 0.126, 0.4829, 0.1762, 0.4788, 0.176, 0.4786, 0.1906, 0.4788, 0.176, 0.4829, 0.1762, 0.4838, 0.1919, 0.7356, 0.2006, 0.718, 0.2005, 0.7188, 0.158, 0.7362, 0.1582, 0.7385, 0.048, 0.7362, 0.1582, 0.7188, 0.158, 0.721, 0.0475, 0.4484, 0.2011, 0.4468, 0.238, 0.4394, 0.2443, 0.4405, 0.205, 0.4552, 0.2283, 0.4468, 0.238, 0.4484, 0.2011, 0.4564, 0.1953, 0.4531, 0.1088, 0.4564, 0.1953, 0.4484, 0.2011, 0.4445, 0.1035, 0.4365, 0.1002, 0.4445, 0.1035, 0.4484, 0.2011, 0.4405, 0.205, 0.4221, 0.2085, 0.4236, 0.2504, 0.261, 0.2566, 0.2589, 0.2141, 0.4327, 0.2483, 0.4236, 0.2504, 0.4221, 0.2085, 0.4327, 0.2074, 0.4288, 0.0983, 0.4327, 0.2074, 0.4221, 0.2085, 0.4184, 0.0977, 0.2553, 0.1023, 0.4184, 0.0977, 0.4221, 0.2085, 0.2589, 0.2141, 0.4541, 0.2585, 0.4583, 0.2605, 0.4492, 0.2666, 0.4458, 0.2647, 0.4699, 0.251, 0.4583, 0.2605, 0.4541, 0.2585, 0.4644, 0.2489, 0.4541, 0.2585, 0.4504, 0.2557, 0.4594, 0.2456, 0.4644, 0.2489, 0.4429, 0.2622, 0.4504, 0.2557, 0.4541, 0.2585, 0.4458, 0.2647, 0.4306, 0.2738, 0.4335, 0.2762, 0.2714, 0.2898, 0.2683, 0.2835, 0.4417, 0.2706, 0.4335, 0.2762, 0.4306, 0.2738, 0.4387, 0.2686, 0.4306, 0.2738, 0.4279, 0.2707, 0.4363, 0.2664, 0.4387, 0.2686, 0.2654, 0.2775, 0.4279, 0.2707, 0.4306, 0.2738, 0.2683, 0.2835, 0.2497, 0.2817, 0.2654, 0.2775, 0.2683, 0.2835, 0.2526, 0.287, 0.2683, 0.2835, 0.2714, 0.2898, 0.2554, 0.2921, 0.2526, 0.287, 0.4745, 0.1762, 0.475, 0.196, 0.4651, 0.2124, 0.4653, 0.1859, 0.4786, 0.1906, 0.475, 0.196, 0.4745, 0.1762, 0.4788, 0.176, 0.4745, 0.1762, 0.4726, 0.1267, 0.4771, 0.1265, 0.4788, 0.176, 0.4626, 0.1176, 0.4726, 0.1267, 0.4745, 0.1762, 0.4653, 0.1859, 0.4653, 0.1859, 0.4651, 0.2124, 0.4552, 0.2283, 0.4564, 0.1953, 0.4531, 0.1088, 0.4626, 0.1176, 0.4653, 0.1859, 0.4564, 0.1953, 0.4802, 0.2113, 0.4819, 0.2113, 0.4785, 0.2319, 0.4738, 0.2308, 0.4838, 0.1919, 0.4846, 0.2087, 0.4819, 0.2113, 0.4802, 0.2113, 0.4786, 0.2096, 0.4763, 0.2057, 0.4838, 0.1919, 0.4802, 0.2113, 0.4696, 0.2281, 0.4786, 0.2096, 0.4802, 0.2113, 0.4738, 0.2308, 0.4738, 0.2308, 0.4785, 0.2319, 0.4699, 0.251, 0.4644, 0.2489, 0.4594, 0.2456, 0.4696, 0.2281, 0.4738, 0.2308, 0.4644, 0.2489, 0.4387, 0.2686, 0.4363, 0.2664, 0.4429, 0.2622, 0.4458, 0.2647, 0.4492, 0.2666, 0.4417, 0.2706, 0.4387, 0.2686, 0.4458, 0.2647, 0.0085, 0.2063, 0.0039, 0.1897, 0.0099, 0.1943, 0.0121, 0.2102, 0.0156, 0.2155, 0.0121, 0.2102, 0.0099, 0.1943, 0.0157, 0.2108, 0.0181, 0.2127, 0.0157, 0.2108, 0.0099, 0.1943, 0.0174, 0.2059, 0.0197, 0.2001, 0.0174, 0.2059, 0.0099, 0.1943, 0.0169, 0.187, 0.239, 0.1026, 0.2553, 0.1023, 0.2589, 0.2141, 0.2427, 0.2147, 0.2589, 0.2141, 0.261, 0.2566, 0.2447, 0.2581, 0.2427, 0.2147, 0.4836, 0.1257, 0.4871, 0.1253, 0.4887, 0.1766, 0.4852, 0.1763, 0.4864, 0.1918, 0.4852, 0.1763, 0.4887, 0.1766, 0.4885, 0.1992, 0.5166, 0.1586, 0.5084, 0.142, 0.5084, 0.1228, 0.5171, 0.1324, 0.5185, 0.0651, 0.5171, 0.1324, 0.5084, 0.1228, 0.5094, 0.0743, 0.5236, 0.1749, 0.5166, 0.1586, 0.5171, 0.1324, 0.5242, 0.1417, 0.5259, 0.056, 0.5242, 0.1417, 0.5171, 0.1324, 0.5185, 0.0651, 0.4394, 0.2443, 0.4327, 0.2483, 0.4327, 0.2074, 0.4405, 0.205, 0.4365, 0.1002, 0.4405, 0.205, 0.4327, 0.2074, 0.4288, 0.0983, 0.747, 0.2001, 0.7356, 0.2006, 0.7362, 0.1582, 0.7476, 0.158, 0.7499, 0.0487, 0.7476, 0.158, 0.7362, 0.1582, 0.7385, 0.048, 0.2417, 0.2822, 0.2497, 0.2817, 0.2526, 0.287, 0.2441, 0.2873, 0.2526, 0.287, 0.2554, 0.2921, 0.2463, 0.2921, 0.2441, 0.2873, 0.2323, 0.1028, 0.239, 0.1026, 0.2427, 0.2147, 0.2362, 0.2148, 0.2427, 0.2147, 0.2447, 0.2581, 0.2376, 0.2585, 0.2362, 0.2148, 0.7579, 0.2001, 0.747, 0.2001, 0.7476, 0.158, 0.7585, 0.1581, 0.7608, 0.0491, 0.7585, 0.1581, 0.7476, 0.158, 0.7499, 0.0487, 0.2345, 0.2816, 0.2417, 0.2822, 0.2441, 0.2873, 0.2363, 0.2862, 0.2441, 0.2873, 0.2463, 0.2921, 0.238, 0.2908, 0.2363, 0.2862, 0.2266, 0.1031, 0.2323, 0.1028, 0.2362, 0.2148, 0.2306, 0.2147, 0.2362, 0.2148, 0.2376, 0.2585, 0.2315, 0.2582, 0.2306, 0.2147, 0.7681, 0.2, 0.7579, 0.2001, 0.7585, 0.1581, 0.7687, 0.1582, 0.771, 0.0494, 0.7687, 0.1582, 0.7585, 0.1581, 0.7608, 0.0491, 0.2269, 0.2806, 0.2345, 0.2816, 0.2363, 0.2862, 0.2284, 0.2849, 0.2363, 0.2862, 0.238, 0.2908, 0.2297, 0.2893, 0.2284, 0.2849, 0.2204, 0.104, 0.2266, 0.1031, 0.2306, 0.2147, 0.2243, 0.2144, 0.2306, 0.2147, 0.2315, 0.2582, 0.2248, 0.2574, 0.2243, 0.2144, 0.7792, 0.1998, 0.7681, 0.2, 0.7687, 0.1582, 0.7799, 0.1582, 0.7822, 0.0499, 0.7799, 0.1582, 0.7687, 0.1582, 0.771, 0.0494, 0.219, 0.2797, 0.2269, 0.2806, 0.2284, 0.2849, 0.2199, 0.2838, 0.2284, 0.2849, 0.2297, 0.2893, 0.2207, 0.2879, 0.2199, 0.2838, 0.2142, 0.1041, 0.2204, 0.104, 0.2243, 0.2144, 0.2183, 0.2142, 0.2243, 0.2144, 0.2248, 0.2574, 0.2182, 0.2569, 0.2183, 0.2142, 0.7914, 0.1995, 0.7792, 0.1998, 0.7799, 0.1582, 0.7922, 0.1581, 0.7945, 0.0505, 0.7922, 0.1581, 0.7799, 0.1582, 0.7822, 0.0499, 0.2101, 0.2793, 0.219, 0.2797, 0.2199, 0.2838, 0.21, 0.2831, 0.2199, 0.2838, 0.2207, 0.2879, 0.2101, 0.2868, 0.21, 0.2831, 0.2083, 0.1042, 0.2142, 0.1041, 0.2183, 0.2142, 0.2123, 0.2144, 0.2183, 0.2142, 0.2182, 0.2569, 0.2117, 0.257, 0.2123, 0.2144, 0.7985, 0.1995, 0.7914, 0.1995, 0.7922, 0.1581, 0.7993, 0.1581, 0.7922, 0.1581, 0.7945, 0.0505, 0.8016, 0.0508, 0.7993, 0.1581, 0.204, 0.279, 0.2101, 0.2793, 0.21, 0.2831, 0.2035, 0.2826, 0.2034, 0.2862, 0.2035, 0.2826, 0.21, 0.2831, 0.2101, 0.2868, 0.2031, 0.1041, 0.2083, 0.1042, 0.2123, 0.2144, 0.2072, 0.2146, 0.2063, 0.2573, 0.2072, 0.2146, 0.2123, 0.2144, 0.2117, 0.257, 0.8181, 0.2007, 0.819, 0.159, 0.8403, 0.1593, 0.8394, 0.2008, 0.8403, 0.1593, 0.819, 0.159, 0.8214, 0.0507, 0.8427, 0.0514, 0.1851, 0.2796, 0.1846, 0.2831, 0.1628, 0.284, 0.1634, 0.2797, 0.1841, 0.2866, 0.1622, 0.2883, 0.1628, 0.284, 0.1846, 0.2831, 0.1645, 0.2151, 0.1604, 0.1058, 0.1826, 0.1047, 0.1868, 0.215, 0.1861, 0.2575, 0.1641, 0.2572, 0.1645, 0.2151, 0.1868, 0.215, 0.8606, 0.2003, 0.8615, 0.1593, 0.8814, 0.1593, 0.8806, 0.2, 0.8814, 0.1593, 0.8615, 0.1593, 0.8639, 0.0524, 0.8838, 0.0534, 0.8394, 0.2008, 0.8403, 0.1593, 0.8615, 0.1593, 0.8606, 0.2003, 0.8615, 0.1593, 0.8403, 0.1593, 0.8427, 0.0514, 0.8639, 0.0524, 0.7993, 0.1581, 0.8016, 0.0508, 0.8214, 0.0507, 0.819, 0.159, 0.8181, 0.2007, 0.7985, 0.1995, 0.7993, 0.1581, 0.819, 0.159, 0.1413, 0.2788, 0.1408, 0.2848, 0.1197, 0.2847, 0.1203, 0.2777, 0.1401, 0.2907, 0.1187, 0.2917, 0.1197, 0.2847, 0.1408, 0.2848, 0.1634, 0.2797, 0.1628, 0.284, 0.1408, 0.2848, 0.1413, 0.2788, 0.1622, 0.2883, 0.1401, 0.2907, 0.1408, 0.2848, 0.1628, 0.284, 0.1841, 0.2866, 0.1846, 0.2831, 0.2035, 0.2826, 0.2034, 0.2862, 0.1851, 0.2796, 0.204, 0.279, 0.2035, 0.2826, 0.1846, 0.2831, 0.1214, 0.2148, 0.1174, 0.1086, 0.1382, 0.1072, 0.1423, 0.2149, 0.142, 0.2563, 0.1212, 0.2554, 0.1214, 0.2148, 0.1423, 0.2149, 0.1423, 0.2149, 0.1382, 0.1072, 0.1604, 0.1058, 0.1645, 0.2151, 0.1641, 0.2572, 0.142, 0.2563, 0.1423, 0.2149, 0.1645, 0.2151, 0.1861, 0.2575, 0.1868, 0.215, 0.2072, 0.2146, 0.2063, 0.2573, 0.2072, 0.2146, 0.1868, 0.215, 0.1826, 0.1047, 0.2031, 0.1041, 0.9317, 0.1952, 0.9282, 0.1568, 0.9441, 0.1517, 0.9496, 0.186, 0.9441, 0.1517, 0.9282, 0.1568, 0.9304, 0.058, 0.9462, 0.0639, 0.07, 0.2688, 0.0677, 0.2732, 0.0509, 0.2618, 0.0546, 0.2584, 0.0646, 0.2777, 0.0463, 0.2653, 0.0509, 0.2618, 0.0677, 0.2732, 0.0717, 0.252, 0.0557, 0.2438, 0.0532, 0.2098, 0.0711, 0.214, 0.9627, 0.1746, 0.9574, 0.1454, 0.9673, 0.1373, 0.9698, 0.1601, 0.9496, 0.186, 0.9441, 0.1517, 0.9574, 0.1454, 0.9627, 0.1746, 0.9574, 0.1454, 0.9441, 0.1517, 0.9462, 0.0639, 0.9591, 0.0708, 0.8814, 0.1593, 0.8838, 0.0534, 0.8984, 0.054, 0.896, 0.1594, 0.8955, 0.1999, 0.8806, 0.2, 0.8814, 0.1593, 0.896, 0.1594, 0.896, 0.1594, 0.8984, 0.054, 0.9129, 0.0549, 0.9105, 0.1592, 0.9109, 0.1993, 0.8955, 0.1999, 0.896, 0.1594, 0.9105, 0.1592, 0.9105, 0.1592, 0.9129, 0.0549, 0.9304, 0.058, 0.9282, 0.1568, 0.9317, 0.1952, 0.9109, 0.1993, 0.9105, 0.1592, 0.9282, 0.1568, 0.0397, 0.2467, 0.036, 0.2496, 0.023, 0.2344, 0.0256, 0.2314, 0.0318, 0.2517, 0.02, 0.2357, 0.023, 0.2344, 0.036, 0.2496, 0.0546, 0.2584, 0.0509, 0.2618, 0.036, 0.2496, 0.0397, 0.2467, 0.0463, 0.2653, 0.0318, 0.2517, 0.036, 0.2496, 0.0509, 0.2618, 0.1026, 0.2903, 0.1042, 0.2832, 0.1197, 0.2847, 0.1187, 0.2917, 0.1052, 0.276, 0.1203, 0.2777, 0.1197, 0.2847, 0.1042, 0.2832, 0.0858, 0.2863, 0.0876, 0.2799, 0.1042, 0.2832, 0.1026, 0.2903, 0.0885, 0.2735, 0.1052, 0.276, 0.1042, 0.2832, 0.0876, 0.2799, 0.0646, 0.2777, 0.0677, 0.2732, 0.0876, 0.2799, 0.0858, 0.2863, 0.07, 0.2688, 0.0885, 0.2735, 0.0876, 0.2799, 0.0677, 0.2732, 0.0422, 0.2313, 0.03, 0.2154, 0.0285, 0.1931, 0.0397, 0.2025, 0.0557, 0.2438, 0.0422, 0.2313, 0.0397, 0.2025, 0.0532, 0.2098, 0.1064, 0.2546, 0.1065, 0.2146, 0.1214, 0.2148, 0.1212, 0.2554, 0.1214, 0.2148, 0.1065, 0.2146, 0.1026, 0.1095, 0.1174, 0.1086, 0.0894, 0.2538, 0.0893, 0.2146, 0.1065, 0.2146, 0.1064, 0.2546, 0.1065, 0.2146, 0.0893, 0.2146, 0.0855, 0.1106, 0.1026, 0.1095, 0.0717, 0.252, 0.0711, 0.214, 0.0893, 0.2146, 0.0894, 0.2538, 0.0893, 0.2146, 0.0711, 0.214, 0.0674, 0.1123, 0.0855, 0.1106, 0.03, 0.2154, 0.0197, 0.2001, 0.0169, 0.187, 0.0285, 0.1931, 0.0256, 0.2314, 0.023, 0.2344, 0.0157, 0.2108, 0.0181, 0.2127, 0.02, 0.2357, 0.0156, 0.2155, 0.0157, 0.2108, 0.023, 0.2344, 0.2447, 0.2581, 0.261, 0.2566, 0.2634, 0.2729, 0.2474, 0.276, 0.2634, 0.2729, 0.2654, 0.2775, 0.2497, 0.2817, 0.2474, 0.276, 0.4257, 0.2668, 0.4279, 0.2707, 0.2654, 0.2775, 0.2634, 0.2729, 0.261, 0.2566, 0.4236, 0.2504, 0.4257, 0.2668, 0.2634, 0.2729, 0.4363, 0.2664, 0.4279, 0.2707, 0.4257, 0.2668, 0.4345, 0.2636, 0.4257, 0.2668, 0.4236, 0.2504, 0.4327, 0.2483, 0.4345, 0.2636, 0.4429, 0.2622, 0.4363, 0.2664, 0.4345, 0.2636, 0.4408, 0.2592, 0.4345, 0.2636, 0.4327, 0.2483, 0.4394, 0.2443, 0.4408, 0.2592, 0.4479, 0.2523, 0.4504, 0.2557, 0.4429, 0.2622, 0.4408, 0.2592, 0.4394, 0.2443, 0.4468, 0.238, 0.4479, 0.2523, 0.4408, 0.2592, 0.4594, 0.2456, 0.4504, 0.2557, 0.4479, 0.2523, 0.4561, 0.2417, 0.4479, 0.2523, 0.4468, 0.238, 0.4552, 0.2283, 0.4561, 0.2417, 0.4663, 0.2241, 0.4696, 0.2281, 0.4594, 0.2456, 0.4561, 0.2417, 0.4552, 0.2283, 0.4651, 0.2124, 0.4663, 0.2241, 0.4561, 0.2417, 0.4763, 0.2057, 0.4786, 0.2096, 0.4696, 0.2281, 0.4663, 0.2241, 0.4651, 0.2124, 0.475, 0.196, 0.4763, 0.2057, 0.4663, 0.2241, 0.4786, 0.1906, 0.4838, 0.1919, 0.4763, 0.2057, 0.475, 0.196, 0.2376, 0.2585, 0.2447, 0.2581, 0.2474, 0.276, 0.2396, 0.2766, 0.2474, 0.276, 0.2497, 0.2817, 0.2417, 0.2822, 0.2396, 0.2766, 0.2315, 0.2582, 0.2376, 0.2585, 0.2396, 0.2766, 0.2325, 0.2762, 0.2396, 0.2766, 0.2417, 0.2822, 0.2345, 0.2816, 0.2325, 0.2762, 0.2248, 0.2574, 0.2315, 0.2582, 0.2325, 0.2762, 0.2252, 0.2753, 0.2325, 0.2762, 0.2345, 0.2816, 0.2269, 0.2806, 0.2252, 0.2753, 0.2182, 0.2569, 0.2248, 0.2574, 0.2252, 0.2753, 0.218, 0.2745, 0.2252, 0.2753, 0.2269, 0.2806, 0.219, 0.2797, 0.218, 0.2745, 0.2117, 0.257, 0.2182, 0.2569, 0.218, 0.2745, 0.2105, 0.2743, 0.218, 0.2745, 0.219, 0.2797, 0.2101, 0.2793, 0.2105, 0.2743, 0.2063, 0.2573, 0.2117, 0.257, 0.2105, 0.2743, 0.2049, 0.2743, 0.204, 0.279, 0.2049, 0.2743, 0.2105, 0.2743, 0.2101, 0.2793, 0.204, 0.279, 0.1851, 0.2796, 0.1855, 0.2747, 0.2049, 0.2743, 0.2063, 0.2573, 0.2049, 0.2743, 0.1855, 0.2747, 0.1861, 0.2575, 0.1851, 0.2796, 0.1634, 0.2797, 0.1637, 0.2744, 0.1855, 0.2747, 0.1861, 0.2575, 0.1855, 0.2747, 0.1637, 0.2744, 0.1641, 0.2572, 0.1634, 0.2797, 0.1413, 0.2788, 0.1416, 0.2732, 0.1637, 0.2744, 0.1641, 0.2572, 0.1637, 0.2744, 0.1416, 0.2732, 0.142, 0.2563, 0.1413, 0.2788, 0.1203, 0.2777, 0.1206, 0.2719, 0.1416, 0.2732, 0.142, 0.2563, 0.1416, 0.2732, 0.1206, 0.2719, 0.1212, 0.2554, 0.1203, 0.2777, 0.1052, 0.276, 0.1056, 0.2706, 0.1206, 0.2719, 0.1212, 0.2554, 0.1206, 0.2719, 0.1056, 0.2706, 0.1064, 0.2546, 0.1052, 0.276, 0.0885, 0.2735, 0.0888, 0.2689, 0.1056, 0.2706, 0.1064, 0.2546, 0.1056, 0.2706, 0.0888, 0.2689, 0.0894, 0.2538, 0.0885, 0.2735, 0.07, 0.2688, 0.0708, 0.2659, 0.0888, 0.2689, 0.0894, 0.2538, 0.0888, 0.2689, 0.0708, 0.2659, 0.0717, 0.252, 0.07, 0.2688, 0.0546, 0.2584, 0.056, 0.2561, 0.0708, 0.2659, 0.0717, 0.252, 0.0708, 0.2659, 0.056, 0.2561, 0.0557, 0.2438, 0.0546, 0.2584, 0.0397, 0.2467, 0.0421, 0.2432, 0.056, 0.2561, 0.0557, 0.2438, 0.056, 0.2561, 0.0421, 0.2432, 0.0422, 0.2313, 0.0397, 0.2467, 0.0256, 0.2314, 0.0286, 0.2266, 0.0421, 0.2432, 0.0422, 0.2313, 0.0421, 0.2432, 0.0286, 0.2266, 0.03, 0.2154, 0.0256, 0.2314, 0.0181, 0.2127, 0.0174, 0.2059, 0.0286, 0.2266, 0.03, 0.2154, 0.0286, 0.2266, 0.0174, 0.2059, 0.0197, 0.2001, 0.4864, 0.1918, 0.4885, 0.1992, 0.4846, 0.2087, 0.4838, 0.1919, 0.4785, 0.2319, 0.4819, 0.2113, 0.4846, 0.2087, 0.4834, 0.2313, 0.4846, 0.2087, 0.4885, 0.1992, 0.4913, 0.2229, 0.4834, 0.2313, 0.445, 0.2728, 0.4566, 0.2841, 0.4426, 0.2927, 0.4363, 0.2784, 0.4363, 0.2784, 0.4335, 0.2762, 0.4417, 0.2706, 0.445, 0.2728, 0.2714, 0.2898, 0.4335, 0.2762, 0.4363, 0.2784, 0.2742, 0.2953, 0.4363, 0.2784, 0.4426, 0.2927, 0.2772, 0.3125, 0.2742, 0.2953, 0.2554, 0.2921, 0.2714, 0.2898, 0.2742, 0.2953, 0.2576, 0.2972, 0.2742, 0.2953, 0.2772, 0.3125, 0.2596, 0.3145, 0.2576, 0.2972, 0.4699, 0.251, 0.4785, 0.2319, 0.4834, 0.2313, 0.475, 0.2514, 0.4834, 0.2313, 0.4913, 0.2229, 0.4871, 0.2467, 0.475, 0.2514, 0.4627, 0.2612, 0.4583, 0.2605, 0.4699, 0.251, 0.475, 0.2514, 0.4871, 0.2467, 0.4774, 0.2633, 0.4627, 0.2612, 0.475, 0.2514, 0.4492, 0.2666, 0.4583, 0.2605, 0.4627, 0.2612, 0.4531, 0.268, 0.4774, 0.2633, 0.4672, 0.275, 0.4531, 0.268, 0.4627, 0.2612, 0.445, 0.2728, 0.4417, 0.2706, 0.4492, 0.2666, 0.4531, 0.268, 0.4672, 0.275, 0.4566, 0.2841, 0.445, 0.2728, 0.4531, 0.268, 0.2463, 0.2921, 0.2554, 0.2921, 0.2576, 0.2972, 0.248, 0.2973, 0.2576, 0.2972, 0.2596, 0.3145, 0.2484, 0.3149, 0.248, 0.2973, 0.238, 0.2908, 0.2463, 0.2921, 0.248, 0.2973, 0.2392, 0.2962, 0.248, 0.2973, 0.2484, 0.3149, 0.2382, 0.3137, 0.2392, 0.2962, 0.2297, 0.2893, 0.238, 0.2908, 0.2392, 0.2962, 0.2307, 0.2946, 0.2392, 0.2962, 0.2382, 0.3137, 0.2292, 0.3119, 0.2307, 0.2946, 0.2207, 0.2879, 0.2297, 0.2893, 0.2307, 0.2946, 0.2213, 0.293, 0.2307, 0.2946, 0.2292, 0.3119, 0.2196, 0.3102, 0.2213, 0.293, 0.2101, 0.2868, 0.2207, 0.2879, 0.2213, 0.293, 0.2103, 0.2917, 0.2213, 0.293, 0.2196, 0.3102, 0.2089, 0.3089, 0.2103, 0.2917, 0.2034, 0.2862, 0.2101, 0.2868, 0.2103, 0.2917, 0.2035, 0.2914, 0.2032, 0.3087, 0.2035, 0.2914, 0.2103, 0.2917, 0.2089, 0.3089, 0.2032, 0.3087, 0.1841, 0.3085, 0.1838, 0.2914, 0.2035, 0.2914, 0.2034, 0.2862, 0.2035, 0.2914, 0.1838, 0.2914, 0.1841, 0.2866, 0.1841, 0.3085, 0.1621, 0.3104, 0.1617, 0.2934, 0.1838, 0.2914, 0.1841, 0.2866, 0.1838, 0.2914, 0.1617, 0.2934, 0.1622, 0.2883, 0.1621, 0.3104, 0.139, 0.313, 0.1393, 0.2962, 0.1617, 0.2934, 0.1622, 0.2883, 0.1617, 0.2934, 0.1393, 0.2962, 0.1401, 0.2907, 0.139, 0.313, 0.1156, 0.3137, 0.1176, 0.2972, 0.1393, 0.2962, 0.1401, 0.2907, 0.1393, 0.2962, 0.1176, 0.2972, 0.1187, 0.2917, 0.1156, 0.3137, 0.0964, 0.3113, 0.101, 0.2955, 0.1176, 0.2972, 0.1187, 0.2917, 0.1176, 0.2972, 0.101, 0.2955, 0.1026, 0.2903, 0.0964, 0.3113, 0.0762, 0.3049, 0.0839, 0.2908, 0.101, 0.2955, 0.1026, 0.2903, 0.101, 0.2955, 0.0839, 0.2908, 0.0858, 0.2863, 0.0762, 0.3049, 0.0509, 0.2913, 0.0617, 0.2808, 0.0839, 0.2908, 0.0858, 0.2863, 0.0839, 0.2908, 0.0617, 0.2808, 0.0646, 0.2777, 0.0509, 0.2913, 0.0295, 0.2728, 0.0424, 0.2674, 0.0617, 0.2808, 0.0646, 0.2777, 0.0617, 0.2808, 0.0424, 0.2674, 0.0463, 0.2653, 0.0295, 0.2728, 0.0157, 0.2513, 0.0278, 0.2525, 0.0424, 0.2674, 0.0463, 0.2653, 0.0424, 0.2674, 0.0278, 0.2525, 0.0318, 0.2517, 0.0157, 0.2513, 0.0082, 0.2293, 0.0157, 0.2356, 0.0278, 0.2525, 0.0318, 0.2517, 0.0278, 0.2525, 0.0157, 0.2356, 0.02, 0.2357, 0.0082, 0.2293, 0.0085, 0.2063, 0.0121, 0.2102, 0.0157, 0.2356, 0.02, 0.2357, 0.0157, 0.2356, 0.0121, 0.2102, 0.0156, 0.2155, 0.4839, 0.1107, 0.4836, 0.1257, 0.4812, 0.126, 0.4813, 0.1108, 0.4762, 0.1124, 0.4813, 0.1108, 0.4812, 0.126, 0.4771, 0.1265, 0.721, 0.0475, 0.722, 0.005, 0.7396, 0.0056, 0.7385, 0.048, 0.4344, 0.0609, 0.4423, 0.0667, 0.4445, 0.1035, 0.4365, 0.1002, 0.4445, 0.1035, 0.4423, 0.0667, 0.4511, 0.0758, 0.4531, 0.1088, 0.2548, 0.0597, 0.4176, 0.056, 0.4184, 0.0977, 0.2553, 0.1023, 0.4184, 0.0977, 0.4176, 0.056, 0.4272, 0.0574, 0.4288, 0.0983, 0.442, 0.0381, 0.4516, 0.0435, 0.4476, 0.0457, 0.4388, 0.0403, 0.4476, 0.0457, 0.4516, 0.0435, 0.4639, 0.0521, 0.4586, 0.0546, 0.4539, 0.0582, 0.4442, 0.0488, 0.4476, 0.0457, 0.4586, 0.0546, 0.4476, 0.0457, 0.4442, 0.0488, 0.4361, 0.043, 0.4388, 0.0403, 0.2629, 0.0257, 0.4255, 0.03, 0.4228, 0.0325, 0.2601, 0.0322, 0.4228, 0.0325, 0.4255, 0.03, 0.4341, 0.0348, 0.4313, 0.037, 0.4291, 0.0393, 0.4203, 0.0357, 0.4228, 0.0325, 0.4313, 0.037, 0.4228, 0.0325, 0.4203, 0.0357, 0.2577, 0.0384, 0.2601, 0.0322, 0.2601, 0.0322, 0.2577, 0.0384, 0.2417, 0.0354, 0.2442, 0.0299, 0.2467, 0.0246, 0.2629, 0.0257, 0.2601, 0.0322, 0.2442, 0.0299, 0.4615, 0.0911, 0.4722, 0.1069, 0.4726, 0.1267, 0.4626, 0.1176, 0.4762, 0.1124, 0.4771, 0.1265, 0.4726, 0.1267, 0.4722, 0.1069, 0.4511, 0.0758, 0.4615, 0.0911, 0.4626, 0.1176, 0.4531, 0.1088, 0.4737, 0.0707, 0.4784, 0.091, 0.4767, 0.0911, 0.4692, 0.0721, 0.4784, 0.091, 0.4813, 0.0934, 0.4813, 0.1108, 0.4767, 0.0911, 0.4813, 0.1108, 0.473, 0.097, 0.4752, 0.093, 0.4767, 0.0911, 0.4767, 0.0911, 0.4752, 0.093, 0.4652, 0.075, 0.4692, 0.0721, 0.4639, 0.0521, 0.4737, 0.0707, 0.4692, 0.0721, 0.4586, 0.0546, 0.4692, 0.0721, 0.4652, 0.075, 0.4539, 0.0582, 0.4586, 0.0546, 0.4361, 0.043, 0.4291, 0.0393, 0.4313, 0.037, 0.4388, 0.0403, 0.4313, 0.037, 0.4341, 0.0348, 0.442, 0.0381, 0.4388, 0.0403, 0.0053, 0.1242, 0.0085, 0.12, 0.0076, 0.1362, 0.002, 0.1412, 0.0115, 0.1145, 0.0119, 0.1191, 0.0076, 0.1362, 0.0085, 0.12, 0.0143, 0.1171, 0.0142, 0.124, 0.0076, 0.1362, 0.0119, 0.1191, 0.0171, 0.1297, 0.0152, 0.1429, 0.0076, 0.1362, 0.0142, 0.124, 0.2382, 0.0591, 0.2548, 0.0597, 0.2553, 0.1023, 0.239, 0.1026, 0.4839, 0.1107, 0.4856, 0.1027, 0.4871, 0.1253, 0.4836, 0.1257, 0.5094, 0.0743, 0.5102, 0.0552, 0.519, 0.0389, 0.5185, 0.0651, 0.5185, 0.0651, 0.519, 0.0389, 0.5266, 0.0229, 0.5259, 0.056, 0.4288, 0.0983, 0.4272, 0.0574, 0.4344, 0.0609, 0.4365, 0.1002, 0.7385, 0.048, 0.7396, 0.0056, 0.7511, 0.0066, 0.7499, 0.0487, 0.2442, 0.0299, 0.2417, 0.0354, 0.2337, 0.0353, 0.2357, 0.0301, 0.2376, 0.0252, 0.2467, 0.0246, 0.2442, 0.0299, 0.2357, 0.0301, 0.231, 0.0592, 0.2382, 0.0591, 0.239, 0.1026, 0.2323, 0.1028, 0.7499, 0.0487, 0.7511, 0.0066, 0.7619, 0.0071, 0.7608, 0.0491, 0.2357, 0.0301, 0.2337, 0.0353, 0.2264, 0.0363, 0.2279, 0.0316, 0.2293, 0.0269, 0.2376, 0.0252, 0.2357, 0.0301, 0.2279, 0.0316, 0.2248, 0.0598, 0.231, 0.0592, 0.2323, 0.1028, 0.2266, 0.1031, 0.7608, 0.0491, 0.7619, 0.0071, 0.7722, 0.0076, 0.771, 0.0494, 0.2279, 0.0316, 0.2264, 0.0363, 0.2188, 0.0377, 0.22, 0.0333, 0.2211, 0.0288, 0.2293, 0.0269, 0.2279, 0.0316, 0.22, 0.0333, 0.218, 0.0608, 0.2248, 0.0598, 0.2266, 0.1031, 0.2204, 0.104, 0.771, 0.0494, 0.7722, 0.0076, 0.7833, 0.0082, 0.7822, 0.0499, 0.22, 0.0333, 0.2188, 0.0377, 0.2109, 0.0388, 0.2115, 0.0347, 0.2121, 0.0306, 0.2211, 0.0288, 0.22, 0.0333, 0.2115, 0.0347, 0.2115, 0.0615, 0.218, 0.0608, 0.2204, 0.104, 0.2142, 0.1041, 0.7822, 0.0499, 0.7833, 0.0082, 0.7955, 0.0091, 0.7945, 0.0505, 0.2115, 0.0347, 0.2109, 0.0388, 0.202, 0.0396, 0.2017, 0.0359, 0.2016, 0.0322, 0.2121, 0.0306, 0.2115, 0.0347, 0.2017, 0.0359, 0.2049, 0.0617, 0.2115, 0.0615, 0.2142, 0.1041, 0.2083, 0.1042, 0.8027, 0.0094, 0.8016, 0.0508, 0.7945, 0.0505, 0.7955, 0.0091, 0.1959, 0.0402, 0.1952, 0.0366, 0.2017, 0.0359, 0.202, 0.0396, 0.1949, 0.033, 0.2016, 0.0322, 0.2017, 0.0359, 0.1952, 0.0366, 0.1995, 0.0616, 0.2049, 0.0617, 0.2083, 0.1042, 0.2031, 0.1041, 0.8224, 0.0091, 0.8437, 0.01, 0.8427, 0.0514, 0.8214, 0.0507, 0.177, 0.0404, 0.1552, 0.0414, 0.1544, 0.037, 0.1762, 0.0369, 0.1544, 0.037, 0.1536, 0.0328, 0.1755, 0.0335, 0.1762, 0.0369, 0.1604, 0.1058, 0.1573, 0.0638, 0.1793, 0.0624, 0.1826, 0.1047, 0.8649, 0.0114, 0.8849, 0.0127, 0.8838, 0.0534, 0.8639, 0.0524, 0.8437, 0.01, 0.8649, 0.0114, 0.8639, 0.0524, 0.8427, 0.0514, 0.8016, 0.0508, 0.8027, 0.0094, 0.8224, 0.0091, 0.8214, 0.0507, 0.1333, 0.0434, 0.1123, 0.0457, 0.1113, 0.0387, 0.1324, 0.0374, 0.1113, 0.0387, 0.1099, 0.0318, 0.1313, 0.0315, 0.1324, 0.0374, 0.1552, 0.0414, 0.1333, 0.0434, 0.1324, 0.0374, 0.1544, 0.037, 0.1324, 0.0374, 0.1313, 0.0315, 0.1536, 0.0328, 0.1544, 0.037, 0.1755, 0.0335, 0.1949, 0.033, 0.1952, 0.0366, 0.1762, 0.0369, 0.1952, 0.0366, 0.1959, 0.0402, 0.177, 0.0404, 0.1762, 0.0369, 0.1174, 0.1086, 0.1146, 0.068, 0.1353, 0.0659, 0.1382, 0.1072, 0.1382, 0.1072, 0.1353, 0.0659, 0.1573, 0.0638, 0.1604, 0.1058, 0.1793, 0.0624, 0.1995, 0.0616, 0.2031, 0.1041, 0.1826, 0.1047, 0.9358, 0.0199, 0.9533, 0.0299, 0.9462, 0.0639, 0.9304, 0.058, 0.0626, 0.0576, 0.048, 0.069, 0.044, 0.0658, 0.06, 0.0534, 0.044, 0.0658, 0.0392, 0.0627, 0.0566, 0.0491, 0.06, 0.0534, 0.0523, 0.1637, 0.0532, 0.2098, 0.0397, 0.2025, 0.0369, 0.1259, 0.0499, 0.1177, 0.0499, 0.1177, 0.05, 0.0836, 0.0654, 0.0744, 0.0674, 0.1123, 0.9722, 0.0567, 0.976, 0.0738, 0.976, 0.0869, 0.9686, 0.0793, 0.9673, 0.1373, 0.9686, 0.0793, 0.976, 0.0869, 0.975, 0.1301, 0.9658, 0.0419, 0.9722, 0.0567, 0.9686, 0.0793, 0.9591, 0.0708, 0.9673, 0.1373, 0.9574, 0.1454, 0.9591, 0.0708, 0.9686, 0.0793, 0.9533, 0.0299, 0.9658, 0.0419, 0.9591, 0.0708, 0.9462, 0.0639, 0.8838, 0.0534, 0.8849, 0.0127, 0.8998, 0.0135, 0.8984, 0.054, 0.8984, 0.054, 0.8998, 0.0135, 0.9152, 0.0148, 0.9129, 0.0549, 0.9129, 0.0549, 0.9152, 0.0148, 0.9358, 0.0199, 0.9304, 0.058, 0.0339, 0.0817, 0.0212, 0.0982, 0.0185, 0.0954, 0.03, 0.079, 0.0185, 0.0954, 0.0153, 0.0942, 0.0257, 0.0773, 0.03, 0.079, 0.048, 0.069, 0.0339, 0.0817, 0.03, 0.079, 0.044, 0.0658, 0.03, 0.079, 0.0257, 0.0773, 0.0392, 0.0627, 0.044, 0.0658, 0.0939, 0.0342, 0.1099, 0.0318, 0.1113, 0.0387, 0.0959, 0.0412, 0.1113, 0.0387, 0.1123, 0.0457, 0.0973, 0.0483, 0.0959, 0.0412, 0.0773, 0.0392, 0.0939, 0.0342, 0.0959, 0.0412, 0.0795, 0.0454, 0.0959, 0.0412, 0.0973, 0.0483, 0.0808, 0.0518, 0.0795, 0.0454, 0.0566, 0.0491, 0.0773, 0.0392, 0.0795, 0.0454, 0.06, 0.0534, 0.0795, 0.0454, 0.0808, 0.0518, 0.0626, 0.0576, 0.06, 0.0534, 0.0264, 0.1361, 0.0264, 0.1136, 0.0374, 0.0969, 0.0369, 0.1259, 0.0369, 0.1259, 0.0374, 0.0969, 0.05, 0.0836, 0.0499, 0.1177, 0.0998, 0.0697, 0.1146, 0.068, 0.1174, 0.1086, 0.1026, 0.1095, 0.083, 0.0714, 0.0998, 0.0697, 0.1026, 0.1095, 0.0855, 0.1106, 0.0654, 0.0744, 0.083, 0.0714, 0.0855, 0.1106, 0.0674, 0.1123, 0.0275, 0.1646, 0.0285, 0.1931, 0.0169, 0.187, 0.0152, 0.1429, 0.0275, 0.1646, 0.0152, 0.1429, 0.0264, 0.1361, 0.0152, 0.1429, 0.0171, 0.1297, 0.0264, 0.1136, 0.0264, 0.1361, 0.0212, 0.0982, 0.0143, 0.1171, 0.0119, 0.1191, 0.0185, 0.0954, 0.0119, 0.1191, 0.0115, 0.1145, 0.0153, 0.0942, 0.0185, 0.0954, 0.256, 0.0432, 0.2548, 0.0597, 0.2382, 0.0591, 0.2398, 0.0411, 0.2417, 0.0354, 0.2577, 0.0384, 0.256, 0.0432, 0.2398, 0.0411, 0.2577, 0.0384, 0.4203, 0.0357, 0.4184, 0.0397, 0.256, 0.0432, 0.4184, 0.0397, 0.4176, 0.056, 0.2548, 0.0597, 0.256, 0.0432, 0.4184, 0.0397, 0.4203, 0.0357, 0.4291, 0.0393, 0.4276, 0.0422, 0.4272, 0.0574, 0.4176, 0.056, 0.4184, 0.0397, 0.4276, 0.0422, 0.4276, 0.0422, 0.4291, 0.0393, 0.4361, 0.043, 0.4343, 0.0461, 0.4344, 0.0609, 0.4272, 0.0574, 0.4276, 0.0422, 0.4343, 0.0461, 0.4361, 0.043, 0.4442, 0.0488, 0.442, 0.0523, 0.4343, 0.0461, 0.442, 0.0523, 0.4423, 0.0667, 0.4344, 0.0609, 0.4343, 0.0461, 0.442, 0.0523, 0.4442, 0.0488, 0.4539, 0.0582, 0.451, 0.0622, 0.4511, 0.0758, 0.4423, 0.0667, 0.442, 0.0523, 0.451, 0.0622, 0.4539, 0.0582, 0.4652, 0.075, 0.4621, 0.0793, 0.451, 0.0622, 0.4621, 0.0793, 0.4615, 0.0911, 0.4511, 0.0758, 0.451, 0.0622, 0.4652, 0.075, 0.4752, 0.093, 0.473, 0.097, 0.4621, 0.0793, 0.473, 0.097, 0.4722, 0.1069, 0.4615, 0.0911, 0.4621, 0.0793, 0.4762, 0.1124, 0.4722, 0.1069, 0.473, 0.097, 0.4813, 0.1108, 0.2398, 0.0411, 0.2382, 0.0591, 0.231, 0.0592, 0.2318, 0.041, 0.2337, 0.0353, 0.2417, 0.0354, 0.2398, 0.0411, 0.2318, 0.041, 0.2318, 0.041, 0.231, 0.0592, 0.2248, 0.0598, 0.2248, 0.0418, 0.2264, 0.0363, 0.2337, 0.0353, 0.2318, 0.041, 0.2248, 0.0418, 0.2248, 0.0418, 0.2248, 0.0598, 0.218, 0.0608, 0.2174, 0.043, 0.2188, 0.0377, 0.2264, 0.0363, 0.2248, 0.0418, 0.2174, 0.043, 0.2174, 0.043, 0.218, 0.0608, 0.2115, 0.0615, 0.2102, 0.044, 0.2109, 0.0388, 0.2188, 0.0377, 0.2174, 0.043, 0.2102, 0.044, 0.2102, 0.044, 0.2115, 0.0615, 0.2049, 0.0617, 0.2027, 0.0445, 0.202, 0.0396, 0.2109, 0.0388, 0.2102, 0.044, 0.2027, 0.0445, 0.1995, 0.0616, 0.1971, 0.0448, 0.2027, 0.0445, 0.2049, 0.0617, 0.1959, 0.0402, 0.202, 0.0396, 0.2027, 0.0445, 0.1971, 0.0448, 0.1959, 0.0402, 0.1971, 0.0448, 0.1777, 0.0453, 0.177, 0.0404, 0.1995, 0.0616, 0.1793, 0.0624, 0.1777, 0.0453, 0.1971, 0.0448, 0.177, 0.0404, 0.1777, 0.0453, 0.1559, 0.0466, 0.1552, 0.0414, 0.1793, 0.0624, 0.1573, 0.0638, 0.1559, 0.0466, 0.1777, 0.0453, 0.1552, 0.0414, 0.1559, 0.0466, 0.1339, 0.0491, 0.1333, 0.0434, 0.1573, 0.0638, 0.1353, 0.0659, 0.1339, 0.0491, 0.1559, 0.0466, 0.1333, 0.0434, 0.1339, 0.0491, 0.113, 0.0515, 0.1123, 0.0457, 0.1353, 0.0659, 0.1146, 0.068, 0.113, 0.0515, 0.1339, 0.0491, 0.1123, 0.0457, 0.113, 0.0515, 0.0981, 0.0537, 0.0973, 0.0483, 0.1146, 0.068, 0.0998, 0.0697, 0.0981, 0.0537, 0.113, 0.0515, 0.0973, 0.0483, 0.0981, 0.0537, 0.0814, 0.0564, 0.0808, 0.0518, 0.0998, 0.0697, 0.083, 0.0714, 0.0814, 0.0564, 0.0981, 0.0537, 0.0808, 0.0518, 0.0814, 0.0564, 0.0637, 0.0605, 0.0626, 0.0576, 0.083, 0.0714, 0.0654, 0.0744, 0.0637, 0.0605, 0.0814, 0.0564, 0.0626, 0.0576, 0.0637, 0.0605, 0.0495, 0.0713, 0.048, 0.069, 0.0654, 0.0744, 0.05, 0.0836, 0.0495, 0.0713, 0.0637, 0.0605, 0.048, 0.069, 0.0495, 0.0713, 0.0365, 0.085, 0.0339, 0.0817, 0.05, 0.0836, 0.0374, 0.0969, 0.0365, 0.085, 0.0495, 0.0713, 0.0339, 0.0817, 0.0365, 0.085, 0.0243, 0.1027, 0.0212, 0.0982, 0.0374, 0.0969, 0.0264, 0.1136, 0.0243, 0.1027, 0.0365, 0.085, 0.0212, 0.0982, 0.0243, 0.1027, 0.0142, 0.124, 0.0143, 0.1171, 0.0264, 0.1136, 0.0171, 0.1297, 0.0142, 0.124, 0.0243, 0.1027, 0.4839, 0.1107, 0.4813, 0.1108, 0.4813, 0.0934, 0.4856, 0.1027, 0.4813, 0.0934, 0.4784, 0.091, 0.4737, 0.0707, 0.4786, 0.0709, 0.487, 0.0788, 0.4856, 0.1027, 0.4813, 0.0934, 0.4786, 0.0709, 0.4334, 0.0129, 0.448, 0.0203, 0.4372, 0.0325, 0.4281, 0.0277, 0.4341, 0.0348, 0.4255, 0.03, 0.4281, 0.0277, 0.4372, 0.0325, 0.4281, 0.0277, 0.4255, 0.03, 0.2629, 0.0257, 0.2653, 0.0199, 0.2671, 0.0025, 0.4334, 0.0129, 0.4281, 0.0277, 0.2653, 0.0199, 0.2653, 0.0199, 0.2629, 0.0257, 0.2467, 0.0246, 0.2486, 0.0194, 0.2495, 0.002, 0.2671, 0.0025, 0.2653, 0.0199, 0.2486, 0.0194, 0.4786, 0.0709, 0.4737, 0.0707, 0.4639, 0.0521, 0.4689, 0.0514, 0.4812, 0.0552, 0.487, 0.0788, 0.4786, 0.0709, 0.4689, 0.0514, 0.4639, 0.0521, 0.4516, 0.0435, 0.4558, 0.0426, 0.4689, 0.0514, 0.4558, 0.0426, 0.4703, 0.0393, 0.4812, 0.0552, 0.4689, 0.0514, 0.4558, 0.0426, 0.4516, 0.0435, 0.442, 0.0381, 0.4457, 0.0365, 0.4457, 0.0365, 0.4592, 0.0285, 0.4703, 0.0393, 0.4558, 0.0426, 0.442, 0.0381, 0.4341, 0.0348, 0.4372, 0.0325, 0.4457, 0.0365, 0.4372, 0.0325, 0.448, 0.0203, 0.4592, 0.0285, 0.4457, 0.0365, 0.2486, 0.0194, 0.2467, 0.0246, 0.2376, 0.0252, 0.239, 0.0198, 0.2384, 0.0022, 0.2495, 0.002, 0.2486, 0.0194, 0.239, 0.0198, 0.239, 0.0198, 0.2376, 0.0252, 0.2293, 0.0269, 0.2303, 0.0215, 0.2284, 0.004, 0.2384, 0.0022, 0.239, 0.0198, 0.2303, 0.0215, 0.2303, 0.0215, 0.2293, 0.0269, 0.2211, 0.0288, 0.2219, 0.0234, 0.2195, 0.0063, 0.2284, 0.004, 0.2303, 0.0215, 0.2219, 0.0234, 0.2219, 0.0234, 0.2211, 0.0288, 0.2121, 0.0306, 0.2125, 0.0255, 0.21, 0.0084, 0.2195, 0.0063, 0.2219, 0.0234, 0.2125, 0.0255, 0.2125, 0.0255, 0.2121, 0.0306, 0.2016, 0.0322, 0.2015, 0.0272, 0.1994, 0.0101, 0.21, 0.0084, 0.2125, 0.0255, 0.2015, 0.0272, 0.1949, 0.033, 0.1947, 0.0279, 0.2015, 0.0272, 0.2016, 0.0322, 0.1937, 0.0106, 0.1994, 0.0101, 0.2015, 0.0272, 0.1947, 0.0279, 0.1937, 0.0106, 0.1947, 0.0279, 0.175, 0.0287, 0.1745, 0.0116, 0.1949, 0.033, 0.1755, 0.0335, 0.175, 0.0287, 0.1947, 0.0279, 0.1745, 0.0116, 0.175, 0.0287, 0.1528, 0.0277, 0.1524, 0.0107, 0.1755, 0.0335, 0.1536, 0.0328, 0.1528, 0.0277, 0.175, 0.0287, 0.1524, 0.0107, 0.1528, 0.0277, 0.1302, 0.0262, 0.129, 0.0094, 0.1536, 0.0328, 0.1313, 0.0315, 0.1302, 0.0262, 0.1528, 0.0277, 0.129, 0.0094, 0.1302, 0.0262, 0.1084, 0.0263, 0.1055, 0.01, 0.1313, 0.0315, 0.1099, 0.0318, 0.1084, 0.0263, 0.1302, 0.0262, 0.1055, 0.01, 0.1084, 0.0263, 0.0919, 0.029, 0.0864, 0.0136, 0.1099, 0.0318, 0.0939, 0.0342, 0.0919, 0.029, 0.1084, 0.0263, 0.0864, 0.0136, 0.0919, 0.029, 0.0751, 0.0348, 0.0665, 0.0213, 0.0939, 0.0342, 0.0773, 0.0392, 0.0751, 0.0348, 0.0919, 0.029, 0.0665, 0.0213, 0.0751, 0.0348, 0.0536, 0.0462, 0.0421, 0.0364, 0.0773, 0.0392, 0.0566, 0.0491, 0.0536, 0.0462, 0.0751, 0.0348, 0.0421, 0.0364, 0.0536, 0.0462, 0.0352, 0.0609, 0.022, 0.0564, 0.0566, 0.0491, 0.0392, 0.0627, 0.0352, 0.0609, 0.0536, 0.0462, 0.022, 0.0564, 0.0352, 0.0609, 0.0216, 0.0768, 0.0097, 0.0788, 0.0392, 0.0627, 0.0257, 0.0773, 0.0216, 0.0768, 0.0352, 0.0609, 0.0097, 0.0788, 0.0216, 0.0768, 0.0109, 0.0945, 0.0037, 0.1013, 0.0257, 0.0773, 0.0153, 0.0942, 0.0109, 0.0945, 0.0216, 0.0768, 0.0037, 0.1013, 0.0109, 0.0945, 0.0085, 0.12, 0.0053, 0.1242, 0.0153, 0.0942, 0.0115, 0.1145, 0.0085, 0.12, 0.0109, 0.0945, 0.9673, 0.1373, 0.975, 0.1301, 0.9744, 0.1432, 0.9698, 0.1601, 0.0076, 0.1362, 0.0099, 0.1943, 0.0039, 0.1897, 0.002, 0.1412, 0.0152, 0.1429, 0.0169, 0.187, 0.0099, 0.1943, 0.0076, 0.1362, 0.0523, 0.1637, 0.0499, 0.1177, 0.0674, 0.1123, 0.0711, 0.214, 0.0532, 0.2098, 0.0397, 0.2025, 0.0285, 0.1931, 0.0275, 0.1646, 0.0264, 0.1361, 0.0369, 0.1259])
me_chair_001.materials.append(mat_purple_001)
me_chair_001.use_remesh_preserve_volume = False
me_chair_001.use_remesh_preserve_attributes = False
me_chair_001.use_mirror_vertex_groups = False
me_chair_001.update()

# ---- objects
ob_chair_001_002 = bpy.data.objects.new('Chair_001.002', me_chair_001_002)
ob_chair_001_001 = bpy.data.objects.new('Chair_001.001', me_chair_001_001)
ob_chair_001 = bpy.data.objects.new('Chair_001', me_chair_001)

# ---- transforms, parenting, visibility, modifiers, constraints
ob_chair_001_002.location = (7.267e-05, -0.01725, -0.583)
ob_chair_001_002.rotation_euler = (1.571, 0.0, 0.0)
ob_chair_001_002.scale = (0.00106, 0.001233, 0.001233)
ob_chair_001_002.lineart.crease_threshold = 0.0
_m = ob_chair_001_002.modifiers.new('Decimate', 'DECIMATE')
_m.ratio = 0.4055
_m = ob_chair_001_002.modifiers.new('Mirror', 'MIRROR')
ob_chair_001_001.location = (-0.003148, -0.01714, -0.583)
ob_chair_001_001.rotation_euler = (1.571, 0.0, 0.0)
ob_chair_001_001.scale = (0.00106, 0.001233, 0.001233)
ob_chair_001_001.lineart.crease_threshold = 0.0
_m = ob_chair_001_001.modifiers.new('Mirror', 'MIRROR')
_m = ob_chair_001_001.modifiers.new('Decimate', 'DECIMATE')
_m.ratio = 0.4303
ob_chair_001.location = (0.0, 0.0, -0.583)
ob_chair_001.rotation_euler = (1.571, 0.0, 0.0)
ob_chair_001.scale = (0.00106, 0.001233, 0.001233)
ob_chair_001.lineart.crease_threshold = 0.0
_m = ob_chair_001.modifiers.new('Decimate', 'DECIMATE')
_m.ratio = 0.5734

# ---- collection membership
col_collection_1.objects.link(ob_chair_001_002)
col_collection_1.objects.link(ob_chair_001_001)
col_collection_1.objects.link(ob_chair_001)

# ---- scene / render settings (as saved in the file)
scene.frame_start = 1; scene.frame_end = 250; scene.frame_set(1)
scene.render.engine = 'BLENDER_EEVEE_NEXT'
scene.render.resolution_percentage = 50
scene.render.dither_intensity = 0.0
scene.cycles.use_denoising = False
scene.cycles.samples = 10
scene.cycles.sampling_pattern = 'TABULATED_SOBOL'
scene.cycles.light_sampling_threshold = 0.0
scene.cycles.use_adaptive_sampling = False
scene.cycles.use_light_tree = False
scene.cycles.blur_glossy = 0.0
scene.cycles.pixel_filter_type = 'GAUSSIAN'
scene.cycles.sample_clamp_indirect = 0.0
scene.view_settings.view_transform = 'Standard'
bpy.context.view_layer.update()

# ---- added for rendering (the .blend has no active camera and no usable light): camera, sun
cam_auto = bpy.data.cameras.new('AutoCamera')
cam_auto.lens = 50.0
cam_auto.sensor_width = 36.0
cam_auto.clip_end = 1000.0
ob_auto_camera = bpy.data.objects.new('AutoCamera', cam_auto)
scene.collection.objects.link(ob_auto_camera)
ob_auto_camera.location = (1.2804, -1.44326, 0.935545)
ob_auto_camera.rotation_euler = (1.09748, -7.21219e-08, 0.694738)
scene.camera = ob_auto_camera
light_auto_sun = bpy.data.lights.new('AutoSun', 'SUN')
light_auto_sun.energy = 3.0
light_auto_sun.angle = 0.0523599
ob_auto_sun = bpy.data.objects.new('AutoSun', light_auto_sun)
scene.collection.objects.link(ob_auto_sun)
ob_auto_sun.rotation_euler = (0.872665, 0.174533, 0.523599)
bpy.context.view_layer.update()
